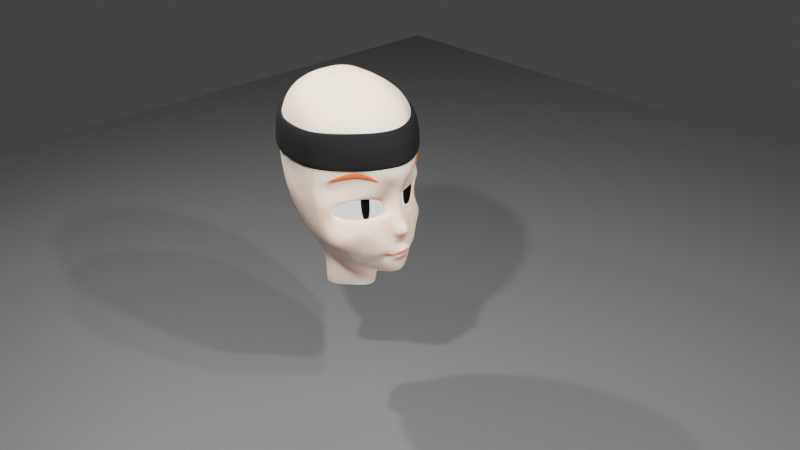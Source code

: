 # Source: AnimeChick.blend  (saved by Blender 2.90.8; exported with 4.5.12 LTS)
import bpy
from mathutils import Matrix  # noqa: F401  (used for matrix-valued properties, if any)

bpy.ops.wm.read_factory_settings(use_empty=True)
scene = bpy.context.scene
scene.name = 'Scene'

# ---- collections
col_light = bpy.data.collections.new('Light'); scene.collection.children.link(col_light)
col_collection = bpy.data.collections.new('Collection'); scene.collection.children.link(col_collection)

# ---- materials (node trees are filled in below, after node groups)
mat_material_002 = bpy.data.materials.new('Material.002')
mat_material_002.use_transparent_shadow = False
mat_skin = bpy.data.materials.new('Skin')
mat_skin.use_transparent_shadow = False
mat_material_001 = bpy.data.materials.new('Material.001')
mat_material_001.use_transparent_shadow = False
mat_lips = bpy.data.materials.new('Lips')
mat_lips.use_transparent_shadow = False
mat_hair = bpy.data.materials.new('Hair')
mat_hair.use_transparent_shadow = False
mat_eye_color2 = bpy.data.materials.new('Eye_Color2')
mat_eye_color2.use_transparent_shadow = False
mat_bandana = bpy.data.materials.new('Bandana')
mat_bandana.use_transparent_shadow = False

# ---- node groups
ng_auto_smooth = bpy.data.node_groups.new('Auto Smooth', 'GeometryNodeTree')
_s = ng_auto_smooth.interface.new_socket(name='Geometry', in_out='OUTPUT', socket_type='NodeSocketGeometry')
_s = ng_auto_smooth.interface.new_socket(name='Geometry', in_out='INPUT', socket_type='NodeSocketGeometry')
_s = ng_auto_smooth.interface.new_socket(name='Angle', in_out='INPUT', socket_type='NodeSocketFloat')
_s.subtype = 'ANGLE'
_s.min_value = 0.0
_s.max_value = 3.142
ng_auto_smooth.is_modifier = True
_N = ng_auto_smooth.nodes; _L = ng_auto_smooth.links
n0 = _N.new('NodeGroupOutput'); n0.name = 'Group Output'; n0.location = (480, -100)
n1 = _N.new('NodeGroupInput'); n1.name = 'Group Input'; n1.location = (-420, -300)
n2 = _N.new('NodeGroupInput'); n2.name = 'Group Input.001'; n2.location = (-60, -100)
n3 = _N.new('GeometryNodeSetShadeSmooth'); n3.name = 'Set Shade Smooth'; n3.location = (120, -100)
n3.domain = 'EDGE'
n4 = _N.new('GeometryNodeSetShadeSmooth'); n4.name = 'Set Shade Smooth.001'; n4.location = (300, -100)
n5 = _N.new('GeometryNodeInputMeshEdgeAngle'); n5.name = 'Edge Angle'; n5.location = (-420, -220)
n6 = _N.new('GeometryNodeInputEdgeSmooth'); n6.name = 'Is Edge Smooth'; n6.location = (-60, -160)
n7 = _N.new('GeometryNodeInputShadeSmooth'); n7.name = 'Is Face Smooth'; n7.location = (-240, -340)
n8 = _N.new('FunctionNodeBooleanMath'); n8.name = 'Boolean Math'; n8.location = (-60, -220)
n9 = _N.new('FunctionNodeCompare'); n9.name = 'Compare'; n9.location = (-240, -180)
n9.operation = 'LESS_EQUAL'
_L.new(n5.outputs[0], n9.inputs[0])
_L.new(n4.outputs[0], n0.inputs[0])
_L.new(n1.outputs[1], n9.inputs[1])
_L.new(n9.outputs[0], n8.inputs[0])
_L.new(n7.outputs[0], n8.inputs[1])
_L.new(n2.outputs[0], n3.inputs[0])
_L.new(n6.outputs[0], n3.inputs[1])
_L.new(n3.outputs[0], n4.inputs[0])
_L.new(n8.outputs[0], n3.inputs[2])
n0.is_active_output = True

# ---- material node trees
mat_material_002.use_nodes = True; mat_material_002.node_tree.nodes.clear()
_N = mat_material_002.node_tree.nodes; _L = mat_material_002.node_tree.links
n0 = _N.new('ShaderNodeBsdfPrincipled'); n0.name = 'Principled BSDF'; n0.location = (10, 300)
n0.distribution = 'GGX'
n0.subsurface_method = 'BURLEY'
n0.inputs[0].default_value = (0.1193, 0.1193, 0.1193, 1.0)
n0.inputs[2].default_value = 0.5097
n0.inputs[3].default_value = 1.45
n0.inputs[27].default_value = (0.0, 0.0, 0.0, 1.0)
n0.inputs[28].default_value = 1.0
n1 = _N.new('ShaderNodeOutputMaterial'); n1.name = 'Material Output'; n1.location = (300, 300)
_L.new(n0.outputs[0], n1.inputs[0])
n1.is_active_output = True
mat_skin.use_nodes = True; mat_skin.node_tree.nodes.clear()
_N = mat_skin.node_tree.nodes; _L = mat_skin.node_tree.links
n0 = _N.new('ShaderNodeOutputMaterial'); n0.name = 'Material Output'; n0.location = (952, 314)
n1 = _N.new('ShaderNodeBsdfPrincipled'); n1.name = 'Principled BSDF'; n1.location = (476, 306)
n1.distribution = 'GGX'
n1.subsurface_method = 'BURLEY'
n1.inputs[0].default_value = (0.8, 0.6135, 0.5112, 1.0)
n1.inputs[2].default_value = 0.7636
n1.inputs[3].default_value = 1.45
n1.inputs[8].default_value = 1.0
n1.inputs[10].default_value = 0.2008
n1.inputs[27].default_value = (0.0, 0.0, 0.0, 1.0)
n1.inputs[28].default_value = 1.0
n2 = _N.new('ShaderNodeEmission'); n2.name = 'Emission Viewer'; n2.location = (660, 354)
n2.label = 'Viewer'
n2.hide = True
n3 = _N.new('ShaderNodeMix'); n3.name = 'Mix'; n3.location = (188, 182)
n3.data_type = 'RGBA'
n3.blend_type = 'SOFT_LIGHT'
n3.inputs[6].default_value = (0.0, 0.0, 0.0, 1.0)
n3.inputs[7].default_value = (0.0, 0.0, 0.0, 1.0)
n4 = _N.new('ShaderNodeValToRGB'); n4.name = 'ColorRamp'; n4.location = (-452, 388)
n4.color_ramp.interpolation = 'CONSTANT'
while len(n4.color_ramp.elements) > 1: n4.color_ramp.elements.remove(n4.color_ramp.elements[-1])
n4.color_ramp.elements[0].position = 0.4955; n4.color_ramp.elements[0].color = (1.0, 1.0, 1.0, 1.0)
_e = n4.color_ramp.elements.new(0.5); _e.color = (0.0, 0.0, 0.0, 1.0)
n5 = _N.new('ShaderNodeRGB'); n5.name = 'RGB'; n5.location = (-281, 148)
n5.outputs[0].default_value = (0.7991, 0.6445, 0.5333, 1.0)
n6 = _N.new('ShaderNodeValToRGB'); n6.name = 'ColorRamp.001'; n6.location = (-132, 403)
n6.color_ramp.interpolation = 'CONSTANT'
while len(n6.color_ramp.elements) > 1: n6.color_ramp.elements.remove(n6.color_ramp.elements[-1])
n6.color_ramp.elements[0].position = 0.5; n6.color_ramp.elements[0].color = (0.0, 0.0, 0.0, 1.0)
_e = n6.color_ramp.elements.new(0.5455); _e.color = (0.7991, 0.6445, 0.5333, 1.0)
n7 = _N.new('ShaderNodeFresnel'); n7.name = 'Fresnel'; n7.location = (-655, 328)
n7.inputs[0].default_value = 1.02
n8 = _N.new('ShaderNodeNewGeometry'); n8.name = 'Geometry'; n8.location = (-884, 369)
_L.new(n1.outputs[0], n0.inputs[0])
_L.new(n4.outputs[0], n6.inputs[0])
_L.new(n7.outputs[0], n4.inputs[0])
n0.is_active_output = True
mat_material_001.use_nodes = True; mat_material_001.node_tree.nodes.clear()
_N = mat_material_001.node_tree.nodes; _L = mat_material_001.node_tree.links
n0 = _N.new('ShaderNodeOutputMaterial'); n0.name = 'Material Output'; n0.location = (300, 300)
n1 = _N.new('ShaderNodeEmission'); n1.name = 'Emission'; n1.location = (-118, 295)
_L.new(n1.outputs[0], n0.inputs[0])
n0.is_active_output = True
mat_lips.use_nodes = True; mat_lips.node_tree.nodes.clear()
_N = mat_lips.node_tree.nodes; _L = mat_lips.node_tree.links
n0 = _N.new('ShaderNodeOutputMaterial'); n0.name = 'Material Output'; n0.location = (952, 314)
n1 = _N.new('ShaderNodeBsdfPrincipled'); n1.name = 'Principled BSDF'; n1.location = (476, 306)
n1.distribution = 'GGX'
n1.subsurface_method = 'BURLEY'
n1.inputs[2].default_value = 0.7636
n1.inputs[3].default_value = 1.45
n1.inputs[8].default_value = 1.0
n1.inputs[10].default_value = 0.2008
n1.inputs[27].default_value = (0.0, 0.0, 0.0, 1.0)
n1.inputs[28].default_value = 1.0
n2 = _N.new('ShaderNodeEmission'); n2.name = 'Emission Viewer'; n2.location = (660, 354)
n2.label = 'Viewer'
n2.hide = True
n3 = _N.new('ShaderNodeMix'); n3.name = 'Mix'; n3.location = (188, 182)
n3.data_type = 'RGBA'
n3.blend_type = 'SOFT_LIGHT'
n3.inputs[6].default_value = (0.0, 0.0, 0.0, 1.0)
n3.inputs[7].default_value = (0.0, 0.0, 0.0, 1.0)
n4 = _N.new('ShaderNodeValToRGB'); n4.name = 'ColorRamp'; n4.location = (-452, 388)
n4.color_ramp.interpolation = 'CONSTANT'
while len(n4.color_ramp.elements) > 1: n4.color_ramp.elements.remove(n4.color_ramp.elements[-1])
n4.color_ramp.elements[0].position = 0.4955; n4.color_ramp.elements[0].color = (1.0, 1.0, 1.0, 1.0)
_e = n4.color_ramp.elements.new(0.5); _e.color = (0.0, 0.0, 0.0, 1.0)
n5 = _N.new('ShaderNodeRGB'); n5.name = 'RGB'; n5.location = (-281, 148)
n5.outputs[0].default_value = (0.7991, 0.6445, 0.5333, 1.0)
n6 = _N.new('ShaderNodeValToRGB'); n6.name = 'ColorRamp.001'; n6.location = (-132, 403)
n6.color_ramp.interpolation = 'CONSTANT'
while len(n6.color_ramp.elements) > 1: n6.color_ramp.elements.remove(n6.color_ramp.elements[-1])
n6.color_ramp.elements[0].position = 0.5; n6.color_ramp.elements[0].color = (0.0, 0.0, 0.0, 1.0)
_e = n6.color_ramp.elements.new(0.5455); _e.color = (0.7579, 0.2906, 0.2728, 1.0)
n7 = _N.new('ShaderNodeFresnel'); n7.name = 'Fresnel'; n7.location = (-655, 328)
n7.inputs[0].default_value = 1.02
n8 = _N.new('ShaderNodeNewGeometry'); n8.name = 'Geometry'; n8.location = (-884, 369)
n9 = _N.new('ShaderNodeMix'); n9.name = 'Mix.001'; n9.location = (306, 186)
n9.data_type = 'RGBA'
n9.inputs[0].default_value = 0.2008
n9.inputs[7].default_value = (0.8, 0.4779, 0.428, 1.0)
_L.new(n7.outputs[0], n4.inputs[0])
_L.new(n1.outputs[0], n0.inputs[0])
_L.new(n4.outputs[0], n6.inputs[0])
_L.new(n6.outputs[0], n9.inputs[6])
_L.new(n9.outputs[2], n1.inputs[0])
n0.is_active_output = True
mat_hair.use_nodes = True; mat_hair.node_tree.nodes.clear()
_N = mat_hair.node_tree.nodes; _L = mat_hair.node_tree.links
n0 = _N.new('ShaderNodeBsdfPrincipled'); n0.name = 'Principled BSDF'; n0.location = (10, 300)
n0.distribution = 'GGX'
n0.subsurface_method = 'BURLEY'
n0.inputs[0].default_value = (0.8, 0.08757, 0.02618, 1.0)
n0.inputs[2].default_value = 0.8575
n0.inputs[3].default_value = 1.45
n0.inputs[13].default_value = 0.3454
n0.inputs[27].default_value = (0.0, 0.0, 0.0, 1.0)
n0.inputs[28].default_value = 1.0
n1 = _N.new('ShaderNodeOutputMaterial'); n1.name = 'Material Output'; n1.location = (300, 300)
_L.new(n0.outputs[0], n1.inputs[0])
n1.is_active_output = True
mat_eye_color2.use_nodes = True; mat_eye_color2.node_tree.nodes.clear()
_N = mat_eye_color2.node_tree.nodes; _L = mat_eye_color2.node_tree.links
n0 = _N.new('ShaderNodeOutputMaterial'); n0.name = 'Material Output'; n0.location = (300, 300)
n1 = _N.new('ShaderNodeBsdfDiffuse'); n1.name = 'Diffuse BSDF'; n1.location = (10, 300)
n1.inputs[0].default_value = (0.004242, 0.004242, 0.004242, 1.0)
n1.inputs[1].default_value = 0.5
_L.new(n1.outputs[0], n0.inputs[0])
n0.is_active_output = True
mat_bandana.use_nodes = True; mat_bandana.node_tree.nodes.clear()
_N = mat_bandana.node_tree.nodes; _L = mat_bandana.node_tree.links
n0 = _N.new('ShaderNodeBsdfPrincipled'); n0.name = 'Principled BSDF'; n0.location = (10, 300)
n0.distribution = 'GGX'
n0.subsurface_method = 'BURLEY'
n0.inputs[0].default_value = (0.009018, 0.009018, 0.009018, 1.0)
n0.inputs[2].default_value = 0.9541
n0.inputs[3].default_value = 1.45
n0.inputs[13].default_value = 0.1329
n0.inputs[27].default_value = (0.0, 0.0, 0.0, 1.0)
n0.inputs[28].default_value = 1.0
n1 = _N.new('ShaderNodeOutputMaterial'); n1.name = 'Material Output'; n1.location = (300, 300)
_L.new(n0.outputs[0], n1.inputs[0])
n1.is_active_output = True

# ---- world
world_world = bpy.data.worlds.new('World'); scene.world = world_world
world_world.use_nodes = True; world_world.node_tree.nodes.clear()
_N = world_world.node_tree.nodes; _L = world_world.node_tree.links
n0 = _N.new('ShaderNodeOutputWorld'); n0.name = 'World Output'; n0.location = (300, 300)
n1 = _N.new('ShaderNodeBackground'); n1.name = 'Background'; n1.location = (10, 300)
n1.inputs[0].default_value = (0.04696, 0.04696, 0.04696, 1.0)
_L.new(n1.outputs[0], n0.inputs[0])
n0.is_active_output = True
world_world.color = (0.05088, 0.05088, 0.05088)
world_world.use_sun_shadow = False
world_world.sun_shadow_jitter_overblur = 0.0

# ---- cameras
cam_camera = bpy.data.cameras.new('Camera')
cam_camera.clip_end = 100.0
cam_camera.ortho_scale = 7.314

# ---- lights
light_light = bpy.data.lights.new('Light', 'POINT')
light_light.transmission_factor = 0.0
light_light.energy = 1000.0
light_light.shadow_soft_size = 0.1
light_light.shadow_maximum_resolution = 0.006
light_light.use_absolute_resolution = True
light_trilamp_back = bpy.data.lights.new('TriLamp-Back', 'AREA')
light_trilamp_back.transmission_factor = 0.0
light_trilamp_back.energy = 392.7
light_trilamp_back.shadow_soft_size = 0.25
light_trilamp_back.shadow_maximum_resolution = 0.006
light_trilamp_back.use_absolute_resolution = True
light_trilamp_fill = bpy.data.lights.new('TriLamp-Fill', 'AREA')
light_trilamp_fill.transmission_factor = 0.0
light_trilamp_fill.energy = 392.7
light_trilamp_fill.shadow_soft_size = 0.25
light_trilamp_fill.shadow_maximum_resolution = 0.006
light_trilamp_fill.use_absolute_resolution = True
light_trilamp_key = bpy.data.lights.new('TriLamp-Key', 'AREA')
light_trilamp_key.transmission_factor = 0.0
light_trilamp_key.energy = 589.0
light_trilamp_key.shadow_soft_size = 0.25
light_trilamp_key.shadow_maximum_resolution = 0.006
light_trilamp_key.use_absolute_resolution = True
light_point = bpy.data.lights.new('Point', 'POINT')
light_point.transmission_factor = 0.0
light_point.energy = 8.1
light_point.shadow_soft_size = 0.39
light_point.shadow_maximum_resolution = 0.006
light_point.use_absolute_resolution = True

# ---- meshes
me_plane = bpy.data.meshes.new('Plane')
me_plane.from_pydata([(-1.0, -1.0, 0.0), (1.0, -1.0, 0.0), (-1.0, 1.0, 0.0), (1.0, 1.0, 0.0)], [], [(0, 1, 3, 2)])
_uv = me_plane.uv_layers.new(name='UVMap')
_uv.uv.foreach_set('vector', [0.0, 0.0, 1.0, 0.0, 1.0, 1.0, 0.0, 1.0])
me_plane.materials.append(mat_material_002)
me_plane.use_remesh_fix_poles = True
me_plane.use_remesh_preserve_attributes = False
me_plane.use_mirror_vertex_groups = False
me_plane.update()
me_vert = bpy.data.meshes.new('Vert')
me_vert.from_pydata([(0.05729, 0.0, -0.3959), (-0.1879, 0.0, -0.6502), (-0.3326, -0.3165, -0.5214), (-0.3133, -0.4475, -0.4175), (-0.4209, -0.6413, -0.1236), (-0.4919, -0.7018, 0.2175), (-0.5274, -0.6884, 0.7817), (-0.4979, -0.7199, 0.3509), (-0.2714, -0.4419, 0.02293), (-0.03721, -0.1654, 0.05785), (-0.1879, -0.1132, -0.6531), (-0.09349, -0.3196, -0.3261), (-0.02609, -0.1345, -0.3751), (-0.006355, -0.07184, 0.09026), (-0.1262, -0.08825, 0.1909), (-0.1126, -0.345, 0.2718), (-0.3593, -0.6002, 0.1761), (-0.3618, -0.5562, 0.09715), (-0.4919, -0.6747, 0.03122), (0.02666, 0.0, 0.06891), (2.11e-16, 0.0, 0.2504), (-0.02527, -0.1355, -0.3742), (0.006617, 0.0, -0.2442), (-0.02675, -0.1316, -0.377), (-0.1415, -0.3983, -0.1357), (-0.01267, -0.08672, -0.1636), (0.1644, 0.0, -0.08464), (-0.4876, -0.7228, 0.4918), (0.05872, 0.0, 0.481), (-0.08058, -0.2938, 0.5071), (-0.2473, -0.5052, 0.4957), (0.04483, -0.1469, 0.494), (-0.1869, -0.4713, 0.2442), (0.01627, 0.0, 0.7298), (-0.04955, -0.2938, 0.7559), (-0.2476, -0.5052, 0.7445), (-0.009556, -0.1469, 0.7428), (-0.09233, 0.0, 0.9564), (-0.1594, -0.2938, 0.9564), (-0.3574, -0.5052, 0.9564), (-0.09233, -0.1774, 0.9564), (-0.4843, -0.6467, 0.9274), (0.0522, 0.0, -0.009436), (0.08218, 0.0, -0.1754), (-0.2191, 0.0, 1.193), (-0.5664, 0.0, 1.346), (-1.07, 0.0, 1.361), (-1.474, 0.0, 1.148), (-1.652, 0.0, 0.7), (-1.572, 0.0, 0.291), (-1.445, 0.0, 0.04542), (-1.015, 0.0, -0.4849), (-0.2211, -0.3155, -0.5175), (-0.3292, -0.3728, -0.4817), (0.04706, -0.07816, -0.3887), (0.02666, -0.1255, -0.269), (-0.2027, -0.2473, -0.5643), (-0.3011, -0.6202, -0.2283), (0.00981, -0.1128, -0.4335), (-0.08401, -0.1295, -0.5936), (0.03326, 0.0, -0.6206), (-0.03987, -0.1424, -0.3981), (-0.007499, -0.2331, -0.1512), (0.01249, -0.2033, -0.2783), (-0.02555, -0.2047, -0.3496), (-0.1337, -0.3185, 0.03688), (-0.02536, -0.2045, -0.3504), (0.00981, 0.0, -0.4453), (-0.02527, -0.2027, -0.3489), (0.05317, 0.0, -0.3278), (0.01676, -0.1349, -0.348), (-0.02452, -0.1365, -0.3733), (0.07518, 0.0, -0.3597), (0.03252, -0.1293, -0.3692), (0.05094, -0.05309, -0.04293), (0.06075, -0.05571, -0.3212), (0.0177, -0.03137, -0.2579), (0.04977, -0.04584, -0.1714), (-0.09233, -0.07876, 0.9564), (-0.001322, -0.03222, 0.07054), (0.04095, -0.0629, -0.3654), (0.1102, -0.05202, -0.1146), (-0.02189, -0.04151, 0.2497), (0.008711, -0.07807, 0.7367), (0.05872, -0.07301, 0.4875), (0.01523, 0.0, -0.2862), (-0.04965, -0.2001, -0.454), (-0.02933, -0.2136, -0.3512), (-0.0001923, -0.1212, -0.5457), (0.03621, -0.1383, -0.3095), (0.03437, 0.0, -0.5651), (-0.02206, -0.2145, -0.346), (-0.02234, -0.2081, -0.3433), (0.03436, -0.04911, -0.296), (0.03425, -0.1341, -0.3596), (0.0656, 0.0, -0.3398), (0.05299, -0.07637, -0.4124), (-0.02652, -0.1387, -0.3843), (-0.03795, -0.1592, -0.3603), (-0.037, -0.1593, -0.3615), (-0.03909, -0.1586, -0.3598), (0.05112, 0.0, -0.4302), (0.0629, -0.05857, -0.3335), (-0.4876, -0.7268, 0.4176), (0.02936, 0.0, 0.3657), (-0.03643, -0.1068, 0.3712), (-0.05964, -0.3198, 0.4538), (-0.3295, -0.4927, 0.3953), (-0.002363, -0.05257, 0.3685), (-0.5274, -0.7161, 0.6178), (0.02341, -0.1469, 0.6184), (0.04829, 0.0, 0.6054), (-0.2681, -0.5052, 0.6201), (-0.04955, -0.2938, 0.6315), (0.03142, -0.07554, 0.6121), (-0.00324, -0.05637, 0.08149), (-0.3691, -0.5556, -0.08293), (-0.4201, -0.6226, 0.05187), (-0.01513, -0.1426, 0.02044), (-0.06141, -0.298, -0.07338), (-0.01041, -0.09034, 0.0181), (-0.162, -0.4432, -0.08907), (-0.06877, -0.06343, 0.237), (-0.4161, -0.6032, 0.3323), (-0.4255, -0.6691, 0.206), (-0.08589, -0.2184, 0.243), (-0.2724, -0.5497, 0.2143), (-0.02087, -0.1085, 0.0715), (-0.362, -0.6353, -0.163), (-0.3754, -0.5021, 0.05685), (-0.3168, -0.4474, 0.02508), (-0.1118, -0.2144, 0.06118), (-0.1103, -0.1177, 0.09467), (-0.1418, -0.1347, 0.1987), (-0.1791, -0.3473, 0.2823), (-0.4188, -0.611, 0.1834), (-0.4206, -0.5656, 0.1018), (-0.3311, -0.4778, 0.2538), (-0.1867, -0.3199, 0.0395), (-0.1363, -0.2692, 0.2525), (-0.4165, -0.5589, 0.2228), (-0.1116, -0.1556, 0.07529), (-0.4018, -0.5097, 0.06014), (0.05975, -0.1132, -0.1474), (0.0467, 0.0, -0.3763), (-0.01679, -0.09955, -0.3753), (-0.01664, -0.09978, -0.3752), (-0.01681, -0.09892, -0.3754), (0.001567, -0.08615, -0.3759), (-0.0165, -0.09998, -0.3752), (0.0005738, 0.0, -0.3737), (-0.0005891, -0.09865, -0.3749), (-4.372e-05, -0.08242, -0.374), (-0.0348, 0.0, -0.3763), (-0.05532, -0.1122, -0.3753), (-0.05484, -0.1138, -0.3752), (-0.05222, -0.103, -0.3756), (-0.04309, -0.07088, -0.376), (-0.04986, -0.1122, -0.375), (-0.03714, 0.0, -0.3735), (-0.03967, -0.1018, -0.3746), (-0.03997, -0.06821, -0.3739), (-0.06928, 0.0, -0.3775), (-0.05082, -0.142, -0.3746), (-0.04724, -0.1519, -0.3732), (-0.06249, -0.108, -0.3766), (-0.06903, -0.05726, -0.3772), (-0.04961, -0.1409, -0.3733), (-0.07006, 0.0, -0.3722), (-0.0596, -0.1058, -0.3736), (-0.06819, -0.05514, -0.3725), (-0.1284, 0.0, -0.4393), (-0.1094, -0.1631, -0.4004), (-0.1027, -0.1773, -0.3815), (-0.1224, -0.1175, -0.4188), (-0.1247, -0.0565, -0.4342), (-0.1033, -0.1616, -0.3596), (-0.1284, 0.0, -0.2984), (-0.118, -0.1148, -0.3333), (-0.1247, -0.05401, -0.31), (-0.2312, 0.0, -0.4349), (-0.2264, -0.1608, -0.4), (-0.2264, -0.175, -0.3812), (-0.2264, -0.1158, -0.4178), (-0.2264, -0.06016, -0.4318), (-0.2264, -0.1592, -0.3269), (-0.2312, 0.0, -0.2744), (-0.2264, -0.1132, -0.3018), (-0.2264, -0.05801, -0.2806), (-0.3252, 0.0, -0.4107), (-0.316, -0.1445, -0.3934), (-0.3329, -0.1435, -0.3785), (-0.3329, -0.111, -0.3986), (-0.3351, -0.05512, -0.4067), (-0.316, -0.1434, -0.3368), (-0.3252, 0.0, -0.3071), (-0.3329, -0.1095, -0.3254), (-0.3351, -0.05386, -0.3132), (-0.3741, -0.1075, -0.3763), (-0.3762, 0.0, -0.3732), (-0.3788, -0.06212, -0.374), (-0.3136, -0.4612, -0.04216), (-0.1189, -0.1899, 0.01937), (-0.1175, -0.07726, 0.06467), (-0.1475, -0.09702, 0.2329), (-0.1829, -0.3446, 0.3764), (-0.4172, -0.6438, 0.208), (-0.4121, -0.5988, 0.08111), (-0.3293, -0.4966, 0.3203), (-0.1901, -0.3127, -0.009105), (-0.1422, -0.2536, 0.3156), (-0.4104, -0.5909, 0.2733), (-0.1188, -0.1214, 0.03582), (-0.3942, -0.5337, 0.01787), (-0.4078, -0.4202, -0.006023), (-0.295, -0.263, 0.04029), (-0.2942, -0.1978, 0.08352), (-0.3116, -0.2092, 0.2177), (-0.3321, -0.3527, 0.3257), (-0.4639, -0.5306, 0.198), (-0.4649, -0.5, 0.09333), (-0.4169, -0.4407, 0.2889), (-0.3362, -0.3342, 0.01232), (-0.3085, -0.3, 0.2872), (-0.4639, -0.4954, 0.2489), (-0.295, -0.2234, 0.0585), (-0.4545, -0.4622, 0.03933), (-0.3908, -0.3873, 0.07445), (-0.3485, -0.3225, 0.1096), (-0.3262, -0.27, 0.1511), (-0.4189, -0.4309, 0.1359), (-0.3805, -0.3718, 0.174), (-0.3443, -0.3255, 0.2173), (-0.4379, -0.4665, 0.2037), (-0.3994, -0.4098, 0.2308), (-0.3605, -0.3624, 0.2583), (-0.2333, -0.1774, 1.193), (-0.5664, -0.1774, 1.346), (-1.07, -0.1774, 1.356), (-1.406, -0.1946, 1.134), (-1.6, -0.1956, 0.6909), (-1.526, -0.1966, 0.2963), (-1.405, -0.1938, 0.05297), (-0.9864, -0.1798, -0.4849), (-1.44, -0.09208, 0.04766), (-1.566, -0.09238, 0.294), (-1.645, -0.09208, 0.701), (-1.437, -0.09206, 1.145), (-1.07, -0.09062, 1.361), (-0.5664, -0.09062, 1.346), (-1.007, -0.1191, -0.4849), (-0.2191, -0.09062, 1.193), (-0.2605, -0.3125, 1.143), (-0.5664, -0.3125, 1.3), (-1.07, -0.3125, 1.318), (-1.342, -0.3202, 1.096), (-1.5, -0.3268, 0.6614), (-1.437, -0.329, 0.2982), (-1.327, -0.3269, 0.06875), (-0.9451, -0.2744, -0.4665), (-0.4138, -0.46, 1.095), (-0.5337, -0.508, 1.153), (-1.073, -0.4719, 1.181), (-1.233, -0.4467, 1.044), (-1.335, -0.4719, 0.6165), (-1.286, -0.4754, 0.2994), (-1.187, -0.4806, 0.09542), (-0.8532, -0.4037, -0.4187), (-0.7723, -0.6819, 0.2023), (-0.7886, -0.6645, 0.3171), (-1.037, -0.6141, 0.1506), (-1.092, -0.6033, 0.3107), (-1.642, 0.0, 0.5138), (-1.591, -0.1962, 0.5144), (-1.636, -0.09219, 0.518), (-1.494, -0.328, 0.4996), (-1.331, -0.473, 0.4772), (-0.7939, -0.6589, 0.4387), (-1.112, -0.5995, 0.4665), (-0.7939, -0.6589, 0.5469), (-1.112, -0.5995, 0.5592), (-1.553, 0.0, 1.013), (-1.617, 0.0, 0.8643), (-1.504, -0.1955, 1.001), (-1.565, -0.1955, 0.8512), (-1.608, -0.09208, 0.8646), (-1.541, -0.09209, 1.014), (-1.421, -0.3254, 0.9611), (-1.471, -0.3265, 0.8128), (-1.284, -0.4672, 0.9057), (-1.316, -0.4712, 0.7572), (-0.7939, -0.6589, 0.6788), (-1.112, -0.5995, 0.691), (-0.7939, -0.6589, 0.8427), (-1.112, -0.5995, 0.855), (-0.7939, -0.6042, 1.003), (-1.077, -0.5471, 1.017), (-0.8183, 0.0, 1.354), (-0.8183, -0.1774, 1.354), (-0.8183, -0.09062, 1.354), (-0.8183, -0.3125, 1.309), (-0.8065, -0.5003, 1.168), (-1.274, 0.0, 1.257), (-1.254, -0.1914, 1.247), (-1.268, -0.09184, 1.257), (-1.223, -0.3127, 1.208), (-1.182, -0.4187, 1.146), (-0.9748, 0.0, -0.8516), (-0.9278, -0.1444, -0.8516), (-0.9599, -0.08007, -0.8516), (-0.9155, -0.2018, -0.8516), (-0.8676, -0.2656, -0.8516), (-1.279, 0.0, -0.2116), (-1.258, -0.1774, -0.2116), (-1.279, -0.09062, -0.2116), (-1.198, -0.3125, -0.185), (-1.031, -0.4975, -0.1431), (-0.5942, -0.3138, -0.4992), (-0.4029, 0.0, -0.8516), (-0.3166, 0.0, -0.6825), (-0.6938, -0.651, -0.02158), (-0.8856, -0.5782, -0.08022), (-0.5823, -0.6022, -0.1714), (-0.7908, -0.4927, -0.3111), (-0.7109, -0.4397, -0.4152), (-0.5589, -0.5767, -0.238), (-0.6866, -0.4051, -0.4501), (-0.7442, -0.4596, -0.3652), (-0.9397, -0.09065, -0.6894), (-0.9496, 0.0, -0.6932), (-0.9014, -0.2215, -0.6859), (-0.9134, -0.1591, -0.688), (-0.8775, -0.2705, -0.686), (-1.004, 0.0, -0.9284), (-0.9882, -0.07826, -0.9284), (-0.9542, -0.1389, -0.9284), (-0.9046, -0.1953, -0.9284), (-0.8606, -0.2627, -0.9284), (-0.7909, -0.318, -0.8516), (-0.7945, -0.3111, -0.9284), (-0.6887, -0.3009, -0.8516), (-0.6925, -0.295, -0.9284), (-0.5503, -0.1773, -0.8516), (-0.5618, -0.1749, -0.9284), (-0.4423, -0.08834, -0.8516), (-0.4609, -0.09075, -0.9284), (-0.4219, 0.0, -0.9284), (-0.3558, -0.1036, -0.6681), (-0.9706, -0.1019, -0.5738), (-0.9367, -0.2487, -0.5622), (-0.8682, -0.3158, -0.5493), (-0.9795, 0.0, -0.5765), (-0.9466, -0.1734, -0.5715), (-0.7731, -0.2815, -0.6977), (-0.7417, -0.3156, -0.5586), (-0.6407, -0.2801, -0.5836), (-0.6665, -0.2557, -0.7171), (-0.4619, -0.2174, -0.6319), (-0.3856, 0.0, -0.781), (-0.4266, -0.0924, -0.7732), (-0.5197, -0.1843, -0.7476), (-1.097, 0.0, -0.4181), (-1.037, -0.2852, -0.3867), (-1.098, -0.1116, -0.4129), (-0.9042, -0.4306, -0.3397), (-1.086, -0.1791, -0.4058), (-1.007, -0.1169, -0.4964), (-0.9433, -0.2711, -0.4789), (-0.8553, -0.3923, -0.4357), (-0.2013, 0.0, -0.6567), (-0.2064, -0.112, -0.6573), (-1.015, 0.0, -0.4968), (-0.986, -0.179, -0.4961), (-0.6003, -0.3094, -0.5102), (-0.6937, -0.3935, -0.4642), (-0.3505, -0.3087, -0.5378)], [], [(25, 62, 63, 55), (18, 117, 124, 5), (14, 13, 115, 122), (10, 59, 56, 2), (1, 60, 59, 10), (53, 52, 11, 3), (96, 101, 0, 54), (9, 65, 119, 118), (3, 11, 24, 57), (105, 122, 82, 108), (106, 105, 31, 29), (111, 33, 83, 114), (113, 34, 35, 112), (110, 36, 34, 113), (109, 27, 30, 112), (33, 37, 78, 83), (34, 38, 39, 35), (36, 40, 38, 34), (6, 35, 39, 41), (107, 30, 27, 103), (13, 127, 120, 115), (55, 76, 77, 25), (94, 100, 71, 73), (99, 97, 23, 12), (2, 56, 52, 53), (89, 92, 68, 70), (88, 90, 67, 58), (86, 88, 58, 61), (91, 92, 63, 11), (87, 91, 11, 52), (98, 99, 12, 21), (86, 87, 52, 56), (100, 98, 21, 71), (95, 102, 80, 72), (89, 93, 76, 55), (97, 96, 54, 23), (62, 24, 11, 63), (26, 81, 77, 43), (25, 143, 120, 118), (114, 110, 31, 84), (102, 75, 70, 94), (108, 104, 28, 84), (78, 40, 36, 83), (77, 76, 22, 43), (93, 75, 69, 85), (74, 120, 143, 81), (74, 81, 26, 42), (79, 19, 20, 82), (74, 42, 19, 79), (76, 93, 85, 22), (70, 75, 93, 89), (61, 66, 87, 86), (66, 64, 91, 87), (64, 68, 92, 91), (56, 59, 88, 86), (59, 60, 90, 88), (55, 63, 92, 89), (80, 102, 94, 73), (61, 58, 96, 97), (69, 75, 102, 95), (68, 64, 98, 100), (64, 66, 99, 98), (66, 61, 97, 99), (70, 68, 100, 94), (58, 67, 101, 96), (82, 20, 104, 108), (30, 107, 106, 29), (125, 105, 106, 15), (31, 105, 108, 84), (83, 36, 110, 114), (6, 109, 112, 35), (31, 110, 113, 29), (29, 113, 112, 30), (28, 111, 114, 84), (123, 7, 5, 124), (117, 18, 4, 116), (119, 62, 25, 118), (127, 9, 118, 120), (115, 79, 82, 122), (120, 74, 79, 115), (107, 103, 7, 123), (117, 17, 16, 124), (121, 24, 62, 119), (122, 105, 125, 14), (16, 126, 123, 124), (32, 15, 106, 107), (32, 107, 123, 126), (128, 121, 116, 4), (121, 128, 57, 24), (8, 129, 116, 121), (17, 117, 116, 129), (65, 8, 121, 119), (13, 14, 133, 132), (129, 8, 130, 142), (125, 15, 134, 139), (32, 126, 140, 137), (15, 32, 137, 134), (126, 16, 135, 140), (9, 127, 141, 131), (16, 17, 136, 135), (65, 9, 131, 138), (17, 129, 142, 136), (8, 65, 138, 130), (14, 125, 139, 133), (127, 13, 132, 141), (77, 81, 143, 25), (80, 73, 151, 152), (54, 0, 144, 148), (23, 54, 148, 147), (12, 23, 147, 145), (21, 12, 145, 146), (73, 71, 149, 151), (72, 80, 152, 150), (71, 21, 146, 149), (149, 146, 155, 158), (150, 152, 161, 159), (146, 145, 154, 155), (147, 148, 157, 156), (145, 147, 156, 154), (151, 149, 158, 160), (152, 151, 160, 161), (148, 144, 153, 157), (155, 154, 163, 164), (156, 157, 166, 165), (154, 156, 165, 163), (160, 158, 167, 169), (161, 160, 169, 170), (157, 153, 162, 166), (158, 155, 164, 167), (159, 161, 170, 168), (163, 165, 174, 172), (169, 167, 176, 178), (170, 169, 178, 179), (166, 162, 171, 175), (167, 164, 173, 176), (168, 170, 179, 177), (164, 163, 172, 173), (165, 166, 175, 174), (179, 178, 187, 188), (175, 171, 180, 184), (176, 173, 182, 185), (177, 179, 188, 186), (173, 172, 181, 182), (174, 175, 184, 183), (172, 174, 183, 181), (178, 176, 185, 187), (186, 188, 197, 195), (182, 181, 190, 191), (183, 184, 193, 192), (181, 183, 192, 190), (187, 185, 194, 196), (188, 187, 196, 197), (184, 180, 189, 193), (185, 182, 191, 194), (195, 197, 200, 199), (193, 200, 198, 192), (199, 200, 193, 189), (198, 200, 197, 196), (196, 194, 191, 198), (192, 198, 191, 190), (130, 138, 209, 201), (138, 131, 202, 209), (133, 139, 210, 204), (141, 132, 203, 212), (137, 140, 211, 208), (132, 133, 204, 203), (136, 142, 213, 207), (139, 134, 205, 210), (142, 130, 201, 213), (140, 135, 206, 211), (135, 136, 207, 206), (134, 137, 208, 205), (131, 141, 212, 202), (209, 202, 215, 222), (204, 210, 223, 217), (212, 203, 216, 225), (208, 211, 224, 221), (203, 204, 217, 216), (207, 213, 226, 220), (210, 205, 218, 223), (213, 201, 214, 226), (211, 206, 219, 224), (206, 207, 220, 219), (205, 208, 221, 218), (202, 212, 225, 215), (201, 209, 222, 214), (219, 233, 224), (219, 220, 230, 233), (220, 226, 227, 230), (222, 227, 226, 214), (215, 228, 227, 222), (215, 225, 229, 228), (225, 216, 217, 229), (223, 232, 229, 217), (229, 232, 231, 228), (228, 231, 230, 227), (231, 234, 233, 230), (232, 235, 234, 231), (218, 235, 232, 223), (218, 221, 234, 235), (221, 224, 233, 234), (245, 244, 242, 241), (285, 246, 240, 284), (299, 248, 238, 298), (314, 363, 365, 313), (274, 245, 241, 273), (304, 247, 239, 303), (251, 249, 237, 236), (302, 47, 247, 304), (272, 49, 245, 274), (312, 361, 363, 314), (297, 46, 248, 299), (282, 48, 246, 285), (49, 50, 244, 245), (44, 251, 78, 37), (78, 251, 236, 40), (298, 238, 254, 300), (313, 365, 362, 315), (273, 241, 257, 275), (303, 239, 255, 305), (44, 45, 249, 251), (241, 242, 258, 257), (284, 240, 256, 288), (40, 236, 252, 38), (305, 255, 263, 306), (236, 237, 253, 252), (257, 258, 266, 265), (288, 256, 264, 290), (300, 254, 262, 301), (315, 362, 364, 316), (38, 252, 260, 39), (275, 257, 265, 276), (5, 7, 269, 268), (268, 269, 271, 270), (270, 271, 265, 266), (256, 275, 276, 264), (240, 273, 275, 256), (48, 272, 274, 246), (246, 274, 273, 240), (265, 271, 278, 276), (271, 269, 277, 278), (269, 7, 103, 277), (277, 103, 27, 279), (276, 278, 280, 264), (278, 277, 279, 280), (255, 287, 289, 263), (287, 288, 290, 289), (239, 283, 287, 255), (283, 284, 288, 287), (47, 281, 286, 247), (281, 282, 285, 286), (247, 286, 283, 239), (286, 285, 284, 283), (264, 280, 292, 290), (279, 27, 109, 291), (280, 279, 291, 292), (291, 109, 6, 293), (290, 292, 294, 289), (292, 291, 293, 294), (293, 6, 41, 295), (289, 294, 296, 263), (294, 293, 295, 296), (253, 300, 301, 261), (237, 298, 300, 253), (45, 297, 299, 249), (249, 299, 298, 237), (254, 305, 306, 262), (238, 303, 305, 254), (46, 302, 304, 248), (248, 304, 303, 238), (295, 41, 261, 301), (41, 39, 260, 261), (262, 306, 263, 296), (301, 262, 296, 295), (252, 253, 261, 260), (328, 329, 307, 309), (330, 331, 308, 310), (331, 328, 309, 308), (332, 330, 310, 311), (258, 315, 316, 266), (242, 313, 315, 258), (50, 312, 314, 244), (244, 314, 313, 242), (270, 266, 316, 321), (268, 270, 321, 320), (5, 268, 320, 18), (267, 327, 323, 364), (321, 323, 322, 320), (4, 18, 320, 322), (364, 362, 259, 267), (128, 4, 322, 325), (3, 57, 128, 325), (366, 371, 351, 348), (53, 3, 324, 326), (317, 2, 53, 326), (350, 349, 330, 332), (327, 324, 3, 325), (323, 327, 325, 322), (352, 348, 328, 331), (349, 352, 331, 330), (348, 351, 329, 328), (345, 344, 342, 343), (346, 318, 344, 345), (336, 310, 308, 335), (337, 311, 310, 336), (339, 338, 311, 337), (341, 340, 338, 339), (334, 309, 307, 333), (341, 343, 342, 340), (335, 308, 309, 334), (358, 359, 344, 318), (367, 372, 352, 349), (372, 366, 348, 352), (368, 367, 349, 350), (373, 374, 354, 355), (353, 356, 355, 354), (356, 353, 338, 340), (332, 353, 354, 350), (311, 338, 353, 332), (326, 324, 327, 267), (368, 374, 326, 267), (370, 347, 319, 369), (375, 357, 347, 370), (373, 355, 357, 375), (319, 347, 359, 358), (342, 344, 359, 360), (347, 357, 360, 359), (355, 356, 360, 357), (342, 360, 356, 340), (363, 361, 51, 250), (362, 365, 243, 259), (365, 363, 250, 243), (316, 364, 323, 321), (317, 373, 375, 2), (2, 375, 370, 10), (10, 370, 369, 1), (350, 354, 374, 368), (317, 326, 374, 373), (267, 259, 367, 368), (243, 250, 366, 372), (259, 243, 372, 367), (250, 51, 371, 366)])
me_vert.polygons.foreach_set('material_index', [0, 0, 0, 0, 0, 0, 2, 0, 0, 0, 0, 0, 0, 0, 0, 0, 0, 0, 0, 0, 0, 0, 2, 2, 0, 0, 0, 0, 0, 0, 2, 0, 2, 2, 0, 2, 0, 0, 0, 0, 0, 0, 0, 0, 0, 0, 0, 0, 0, 0, 0, 0, 0, 0, 0, 0, 0, 2, 0, 0, 0, 0, 0, 0, 0, 0, 0, 0, 0, 0, 0, 0, 0, 0, 0, 0, 0, 0, 0, 0, 0, 0, 0, 0, 0, 0, 0, 0, 0, 0, 0, 0, 0, 0, 0, 0, 0, 0, 0, 0, 0, 0, 0, 0, 0, 0, 2, 2, 2, 2, 2, 2, 2, 2, 2, 2, 2, 2, 2, 2, 2, 2, 2, 2, 2, 2, 2, 2, 2, 2, 2, 2, 2, 2, 2, 2, 2, 2, 2, 2, 2, 2, 2, 2, 2, 2, 2, 2, 2, 2, 2, 2, 2, 2, 2, 2, 2, 2, 2, 2, 1, 1, 1, 1, 1, 1, 1, 1, 1, 1, 1, 1, 1, 1, 1, 1, 1, 1, 1, 1, 1, 1, 1, 1, 1, 1, 1, 1, 1, 1, 1, 1, 1, 1, 1, 1, 1, 1, 1, 1, 1, 0, 0, 0, 0, 0, 0, 0, 0, 0, 0, 0, 0, 0, 0, 0, 0, 0, 0, 0, 0, 0, 0, 0, 0, 0, 0, 0, 0, 0, 0, 0, 0, 0, 0, 0, 0, 0, 0, 0, 0, 0, 0, 0, 0, 0, 0, 0, 0, 0, 0, 0, 0, 0, 0, 0, 0, 0, 0, 0, 0, 0, 0, 0, 0, 0, 0, 0, 0, 0, 0, 0, 0, 0, 0, 0, 0, 0, 0, 0, 0, 0, 0, 0, 0, 0, 0, 0, 0, 0, 0, 0, 0, 0, 0, 0, 0, 0, 0, 0, 0, 0, 0, 0, 0, 0, 0, 0, 0, 0, 0, 0, 0, 0, 0, 0, 0, 0, 0, 0, 0, 0, 0, 0, 0, 0, 0, 0, 0, 0, 0, 0, 0, 0, 0, 0, 0, 0, 0, 0, 0, 0])
_uv = me_vert.uv_layers.new(name='UVMap')
_uv.uv.foreach_set('vector', [0.0, 0.0, 0.0, 0.0, 0.0, 0.0, 0.0, 0.0, 0.0, 0.0, 0.0, 0.0, 0.0, 0.0, 0.0, 0.0, 0.0, 0.0, 0.0, 0.0, 0.0, 0.0, 0.0, 0.0, 0.0, 0.0, 0.0, 0.0, 0.0, 0.0, 0.0, 0.0, 0.0, 0.0, 0.0, 0.0, 0.0, 0.0, 0.0, 0.0, 0.0, 0.0, 0.0, 0.0, 0.0, 0.0, 0.0, 0.0, 0.0, 0.0, 0.0, 0.0, 0.0, 0.0, 0.0, 0.0, 0.0, 0.0, 0.0, 0.0, 0.0, 0.0, 0.0, 0.0, 0.0, 0.0, 0.0, 0.0, 0.0, 0.0, 0.0, 0.0, 0.0, 0.0, 0.0, 0.0, 0.0, 0.0, 0.0, 0.0, 0.0, 0.0, 0.0, 0.0, 0.0, 0.0, 0.0, 0.0, 0.0, 0.0, 0.0, 0.0, 0.0, 0.0, 0.0, 0.0, 0.0, 0.0, 0.0, 0.0, 0.0, 0.0, 0.0, 0.0, 0.0, 0.0, 0.0, 0.0, 0.0, 0.0, 0.0, 0.0, 0.0, 0.0, 0.0, 0.0, 0.0, 0.0, 0.0, 0.0, 0.0, 0.0, 0.0, 0.0, 0.0, 0.0, 0.0, 0.0, 0.0, 0.0, 0.0, 0.0, 0.0, 0.0, 0.0, 0.0, 0.0, 0.0, 0.0, 0.0, 0.0, 0.0, 0.0, 0.0, 0.0, 0.0, 0.0, 0.0, 0.0, 0.0, 0.0, 0.0, 0.0, 0.0, 0.0, 0.0, 0.0, 0.0, 0.0, 0.0, 0.0, 0.0, 0.0, 0.0, 0.0, 0.0, 0.0, 0.0, 0.0, 0.0, 0.0, 0.0, 0.0, 0.0, 0.0, 0.0, 0.0, 0.0, 0.0, 0.0, 0.0, 0.0, 0.0, 0.0, 0.0, 0.0, 0.0, 0.0, 0.0, 0.0, 0.0, 0.0, 0.0, 0.0, 0.0, 0.0, 0.0, 0.0, 0.0, 0.0, 0.0, 0.0, 0.0, 0.0, 0.0, 0.0, 0.0, 0.0, 0.0, 0.0, 0.0, 0.0, 0.0, 0.0, 0.0, 0.0, 0.0, 0.0, 0.0, 0.0, 0.0, 0.0, 0.0, 0.0, 0.0, 0.0, 0.0, 0.0, 0.0, 0.0, 0.0, 0.0, 0.0, 0.0, 0.0, 0.0, 0.0, 0.0, 0.0, 0.0, 0.0, 0.0, 0.0, 0.0, 0.0, 0.0, 0.0, 0.0, 0.0, 0.0, 0.0, 0.0, 0.0, 0.0, 0.0, 0.0, 0.0, 0.0, 0.0, 0.0, 0.0, 0.0, 0.0, 0.0, 0.0, 0.0, 0.0, 0.0, 0.0, 0.0, 0.0, 0.0, 0.0, 0.0, 0.0, 0.0, 0.0, 0.0, 0.0, 0.0, 0.0, 0.0, 0.0, 0.0, 0.0, 0.0, 0.0, 0.0, 0.0, 0.0, 0.0, 0.0, 0.0, 0.0, 0.0, 0.0, 0.0, 0.0, 0.0, 0.0, 0.0, 0.0, 0.0, 0.0, 0.0, 0.0, 0.0, 0.0, 0.0, 0.0, 0.0, 0.0, 0.0, 0.0, 0.0, 0.0, 0.0, 0.0, 0.0, 0.0, 0.0, 0.0, 0.0, 0.0, 0.0, 0.0, 0.0, 0.0, 0.0, 0.0, 0.0, 0.0, 0.0, 0.0, 0.0, 0.0, 0.0, 0.0, 0.0, 0.0, 0.0, 0.0, 0.0, 0.0, 0.0, 0.0, 0.0, 0.0, 0.0, 0.0, 0.0, 0.0, 0.0, 0.0, 0.0, 0.0, 0.0, 0.0, 0.0, 0.0, 0.0, 0.0, 0.0, 0.0, 0.0, 0.0, 0.0, 0.0, 0.0, 0.0, 0.0, 0.0, 0.0, 0.0, 0.0, 0.0, 0.0, 0.0, 0.0, 0.0, 0.0, 0.0, 0.0, 0.0, 0.0, 0.0, 0.0, 0.0, 0.0, 0.0, 0.0, 0.0, 0.0, 0.0, 0.0, 0.0, 0.0, 0.0, 0.0, 0.0, 0.0, 0.0, 0.0, 0.0, 0.0, 0.0, 0.0, 0.0, 0.0, 0.0, 0.0, 0.0, 0.0, 0.0, 0.0, 0.0, 0.0, 0.0, 0.0, 0.0, 0.0, 0.0, 0.0, 0.0, 0.0, 0.0, 0.0, 0.0, 0.0, 0.0, 0.0, 0.0, 0.0, 0.0, 0.0, 0.0, 0.0, 0.0, 0.0, 0.0, 0.0, 0.0, 0.0, 0.0, 0.0, 0.0, 0.0, 0.0, 0.0, 0.0, 0.0, 0.0, 0.0, 0.0, 0.0, 0.0, 0.0, 0.0, 0.0, 0.0, 0.0, 0.0, 0.0, 0.0, 0.0, 0.0, 0.0, 0.0, 0.0, 0.0, 0.0, 0.0, 0.0, 0.0, 0.0, 0.0, 0.0, 0.0, 0.0, 0.0, 0.0, 0.0, 0.0, 0.0, 0.0, 0.0, 0.0, 0.0, 0.0, 0.0, 0.0, 0.0, 0.0, 0.0, 0.0, 0.0, 0.0, 0.0, 0.0, 0.0, 0.0, 0.0, 0.0, 0.0, 0.0, 0.0, 0.0, 0.0, 0.0, 0.0, 0.0, 0.0, 0.0, 0.0, 0.0, 0.0, 0.0, 0.0, 0.0, 0.0, 0.0, 0.0, 0.0, 0.0, 0.0, 0.0, 0.0, 0.0, 0.0, 0.0, 0.0, 0.0, 0.0, 0.0, 0.0, 0.0, 0.0, 0.0, 0.0, 0.0, 0.0, 0.0, 0.0, 0.0, 0.0, 0.0, 0.0, 0.0, 0.0, 0.0, 0.0, 0.0, 0.0, 0.0, 0.0, 0.0, 0.0, 0.0, 0.0, 0.0, 0.0, 0.0, 0.0, 0.0, 0.0, 0.0, 0.0, 0.0, 0.0, 0.0, 0.0, 0.0, 0.0, 0.0, 0.0, 0.0, 0.0, 0.0, 0.0, 0.0, 0.0, 0.0, 0.0, 0.0, 0.0, 0.0, 0.0, 0.0, 0.0, 0.0, 0.0, 0.0, 0.0, 0.0, 0.0, 0.0, 0.0, 0.0, 0.0, 0.0, 0.0, 0.0, 0.0, 0.0, 0.0, 0.0, 0.0, 0.0, 0.0, 0.0, 0.0, 0.0, 0.0, 0.0, 0.0, 0.0, 0.0, 0.0, 0.0, 0.0, 0.0, 0.0, 0.0, 0.0, 0.0, 0.0, 0.0, 0.0, 0.0, 0.0, 0.0, 0.0, 0.0, 0.0, 0.0, 0.0, 0.0, 0.0, 0.0, 0.0, 0.0, 0.0, 0.0, 0.0, 0.0, 0.0, 0.0, 0.0, 0.0, 0.0, 0.0, 0.0, 0.0, 0.0, 0.0, 0.0, 0.0, 0.0, 0.0, 0.0, 0.0, 0.0, 0.0, 0.0, 0.0, 0.0, 0.0, 0.0, 0.0, 0.0, 0.0, 0.0, 0.0, 0.0, 0.0, 0.0, 0.0, 0.0, 0.0, 0.0, 0.0, 0.0, 0.0, 0.0, 0.0, 0.0, 0.0, 0.0, 0.0, 0.0, 0.0, 0.0, 0.0, 0.0, 0.0, 0.0, 0.0, 0.0, 0.0, 0.0, 0.0, 0.0, 0.0, 0.0, 0.0, 0.0, 0.0, 0.0, 0.0, 0.0, 0.0, 0.0, 0.0, 0.0, 0.0, 0.0, 0.0, 0.0, 0.0, 0.0, 0.0, 0.0, 0.0, 0.0, 0.0, 0.0, 0.0, 0.0, 0.0, 0.0, 0.0, 0.0, 0.0, 0.0, 0.0, 0.0, 0.0, 0.0, 0.0, 0.0, 0.0, 0.0, 0.0, 0.0, 0.0, 0.0, 0.0, 0.0, 0.0, 0.0, 0.0, 0.0, 0.0, 0.0, 0.0, 0.0, 0.0, 0.0, 0.0, 0.0, 0.0, 0.0, 0.0, 0.0, 0.0, 0.0, 0.0, 0.0, 0.0, 0.0, 0.0, 0.0, 0.0, 0.0, 0.0, 0.0, 0.0, 0.0, 0.0, 0.0, 0.0, 0.0, 0.0, 0.0, 0.0, 0.0, 0.0, 0.0, 0.0, 0.0, 0.0, 0.0, 0.0, 0.0, 0.0, 0.0, 0.0, 0.0, 0.0, 0.0, 0.0, 0.0, 0.0, 0.0, 0.0, 0.0, 0.0, 0.0, 0.0, 0.0, 0.0, 0.0, 0.0, 0.0, 0.0, 0.0, 0.0, 0.0, 0.0, 0.0, 0.0, 0.0, 0.0, 0.0, 0.0, 0.0, 0.0, 0.0, 0.0, 0.0, 0.0, 0.0, 0.0, 0.0, 0.0, 0.0, 0.0, 0.0, 0.0, 0.0, 0.0, 0.0, 0.0, 0.0, 0.0, 0.0, 0.0, 0.0, 0.0, 0.0, 0.0, 0.0, 0.0, 0.0, 0.0, 0.0, 0.0, 0.0, 0.0, 0.0, 0.0, 0.0, 0.0, 0.0, 0.0, 0.0, 0.0, 0.0, 0.0, 0.0, 0.0, 0.0, 0.0, 0.0, 0.0, 0.0, 0.0, 0.0, 0.0, 0.0, 0.0, 0.0, 0.0, 0.0, 0.0, 0.0, 0.0, 0.0, 0.0, 0.0, 0.0, 0.0, 0.0, 0.0, 0.0, 0.0, 0.0, 0.0, 0.0, 0.0, 0.0, 0.0, 0.0, 0.0, 0.0, 0.0, 0.0, 0.0, 0.0, 0.0, 0.0, 0.0, 0.0, 0.0, 0.0, 0.0, 0.0, 0.0, 0.0, 0.0, 0.0, 0.0, 0.0, 0.0, 0.0, 0.0, 0.0, 0.0, 0.0, 0.0, 0.0, 0.0, 0.0, 0.0, 0.0, 0.0, 0.0, 0.0, 0.0, 0.0, 0.0, 0.0, 0.0, 0.0, 0.0, 0.0, 0.0, 0.0, 0.0, 0.0, 0.0, 0.0, 0.0, 0.0, 0.0, 0.0, 0.0, 0.0, 0.0, 0.0, 0.0, 0.0, 0.0, 0.0, 0.0, 0.0, 0.0, 0.0, 0.0, 0.0, 0.0, 0.0, 0.0, 0.0, 0.0, 0.0, 0.0, 0.0, 0.0, 0.0, 0.0, 0.0, 0.0, 0.0, 0.0, 0.0, 0.0, 0.0, 0.0, 0.0, 0.0, 0.0, 0.0, 0.0, 0.0, 0.0, 0.0, 0.0, 0.0, 0.0, 0.0, 0.0, 0.0, 0.0, 0.0, 0.0, 0.0, 0.0, 0.0, 0.0, 0.0, 0.0, 0.0, 0.0, 0.0, 0.0, 0.0, 0.0, 0.0, 0.0, 0.0, 0.0, 0.0, 0.0, 0.0, 0.0, 0.0, 0.0, 0.0, 0.0, 0.0, 0.0, 0.0, 0.0, 0.0, 0.0, 0.0, 0.0, 0.0, 0.0, 0.0, 0.0, 0.0, 0.0, 0.0, 0.0, 0.0, 0.0, 0.0, 0.0, 0.0, 0.0, 0.0, 0.0, 0.0, 0.0, 0.0, 0.0, 0.0, 0.0, 0.0, 0.0, 0.0, 0.0, 0.0, 0.0, 0.0, 0.0, 0.0, 0.0, 0.0, 0.0, 0.0, 0.0, 0.0, 0.0, 0.0, 0.0, 0.0, 0.0, 0.0, 0.0, 0.0, 0.0, 0.0, 0.0, 0.0, 0.0, 0.0, 0.0, 0.0, 0.0, 0.0, 0.0, 0.0, 0.0, 0.0, 0.0, 0.0, 0.0, 0.0, 0.0, 0.0, 0.0, 0.0, 0.0, 0.0, 0.0, 0.0, 0.0, 0.0, 0.0, 0.0, 0.0, 0.0, 0.0, 0.0, 0.0, 0.0, 0.0, 0.0, 0.0, 0.0, 0.0, 0.0, 0.0, 0.0, 0.0, 0.0, 0.0, 0.0, 0.0, 0.0, 0.0, 0.0, 0.0, 0.0, 0.0, 0.0, 0.0, 0.0, 0.0, 0.0, 0.0, 0.0, 0.0, 0.0, 0.0, 0.0, 0.0, 0.0, 0.0, 0.0, 0.0, 0.0, 0.0, 0.0, 0.0, 0.0, 0.0, 0.0, 0.0, 0.0, 0.0, 0.0, 0.0, 0.0, 0.0, 0.0, 0.0, 0.0, 0.0, 0.0, 0.0, 0.0, 0.0, 0.0, 0.0, 0.0, 0.0, 0.0, 0.0, 0.0, 0.0, 0.0, 0.0, 0.0, 0.0, 0.0, 0.0, 0.0, 0.0, 0.0, 0.0, 0.0, 0.0, 0.0, 0.0, 0.0, 0.0, 0.0, 0.0, 0.0, 0.0, 0.0, 0.0, 0.0, 0.0, 0.0, 0.0, 0.0, 0.0, 0.0, 0.0, 0.0, 0.0, 0.0, 0.0, 0.0, 0.0, 0.0, 0.0, 0.0, 0.0, 0.0, 0.0, 0.0, 0.0, 0.0, 0.0, 0.0, 0.0, 0.0, 0.0, 0.0, 0.0, 0.0, 0.0, 0.0, 0.0, 0.0, 0.0, 0.0, 0.0, 0.0, 0.0, 0.0, 0.0, 0.0, 0.0, 0.0, 0.0, 0.0, 0.0, 0.0, 0.0, 0.0, 0.0, 0.0, 0.0, 0.0, 0.0, 0.0, 0.0, 0.0, 0.0, 0.0, 0.0, 0.0, 0.0, 0.0, 0.0, 0.0, 0.0, 0.0, 0.0, 0.0, 0.0, 0.0, 0.0, 0.0, 0.0, 0.0, 0.0, 0.0, 0.0, 0.0, 0.0, 0.0, 0.0, 0.0, 0.0, 0.0, 0.0, 0.0, 0.0, 0.0, 0.0, 0.0, 0.0, 0.0, 0.0, 0.0, 0.0, 0.0, 0.0, 0.0, 0.0, 0.0, 0.0, 0.0, 0.0, 0.0, 0.0, 0.0, 0.0, 0.0, 0.0, 0.0, 0.0, 0.0, 0.0, 0.0, 0.0, 0.0, 0.0, 0.0, 0.0, 0.0, 0.0, 0.0, 0.0, 0.0, 0.0, 0.0, 0.0, 0.0, 0.0, 0.0, 0.0, 0.0, 0.0, 0.0, 0.0, 0.0, 0.0, 0.0, 0.0, 0.0, 0.0, 0.0, 0.0, 0.0, 0.0, 0.0, 0.0, 0.0, 0.0, 0.0, 0.0, 0.0, 0.0, 0.0, 0.0, 0.0, 0.0, 0.0, 0.0, 0.0, 0.0, 0.0, 0.0, 0.0, 0.0, 0.0, 0.0, 0.0, 0.0, 0.0, 0.0, 0.0, 0.0, 0.0, 0.0, 0.0, 0.0, 0.0, 0.0, 0.0, 0.0, 0.0, 0.0, 0.0, 0.0, 0.0, 0.0, 0.0, 0.0, 0.0, 0.0, 0.0, 0.0, 0.0, 0.0, 0.0, 0.0, 0.0, 0.0, 0.0, 0.0, 0.0, 0.0, 0.0, 0.0, 0.0, 0.0, 0.0, 0.0, 0.0, 0.0, 0.0, 0.0, 0.0, 0.0, 0.0, 0.0, 0.0, 0.0, 0.0, 0.0, 0.0, 0.0, 0.0, 0.0, 0.0, 0.0, 0.0, 0.0, 0.0, 0.0, 0.0, 0.0, 0.0, 0.0, 0.0, 0.0, 0.0, 0.0, 0.0, 0.0, 0.0, 0.0, 0.0, 0.0, 0.0, 0.0, 0.0, 0.0, 0.0, 0.0, 0.0, 0.0, 0.0, 0.0, 0.0, 0.0, 0.0, 0.0, 0.0, 0.0, 0.0, 0.0, 0.0, 0.0, 0.0, 0.0, 0.0, 0.0, 0.0, 0.0, 0.0, 0.0, 0.0, 0.0, 0.0, 0.0, 0.0, 0.0, 0.0, 0.0, 0.0, 0.0, 0.0, 0.0, 0.0, 0.0, 0.0, 0.0, 0.0, 0.0, 0.0, 0.0, 0.0, 0.0, 0.0, 0.0, 0.0, 0.0, 0.0, 0.0, 0.0, 0.0, 0.0, 0.0, 0.0, 0.0, 0.0, 0.0, 0.0, 0.0, 0.0, 0.0, 0.0, 0.0, 0.0, 0.0, 0.0, 0.0, 0.0, 0.0, 0.0, 0.0, 0.0, 0.0, 0.0, 0.0, 0.0, 0.0, 0.0, 0.0, 0.0, 0.0, 0.0, 0.0, 0.0, 0.0, 0.0, 0.0, 0.0, 0.0, 0.0, 0.0, 0.0, 0.0, 0.0, 0.0, 0.0, 0.0, 0.0, 0.0, 0.0, 0.0, 0.0, 0.0, 0.0, 0.0, 0.0, 0.0, 0.0, 0.0, 0.0, 0.0, 0.0, 0.0, 0.0, 0.0, 0.0, 0.0, 0.0, 0.0, 0.0, 0.0, 0.0, 0.0, 0.0, 0.0, 0.0, 0.0, 0.0, 0.0, 0.0, 0.0, 0.0, 0.0, 0.0, 0.0, 0.0, 0.0, 0.0, 0.0, 0.0, 0.0, 0.0, 0.0, 0.0, 0.0, 0.0, 0.0, 0.0, 0.0, 0.0, 0.0, 0.0, 0.0, 0.0, 0.0, 0.0, 0.0, 0.0, 0.0, 0.0, 0.0, 0.0, 0.0, 0.0, 0.0, 0.0, 0.0, 0.0, 0.0, 0.0, 0.0, 0.0, 0.0, 0.0, 0.0, 0.0, 0.0, 0.0, 0.0, 0.0, 0.0, 0.0, 0.0, 0.0, 0.0, 0.0, 0.0, 0.0, 0.0, 0.0, 0.0, 0.0, 0.0, 0.0, 0.0, 0.0, 0.0, 0.0, 0.0, 0.0, 0.0, 0.0, 0.0, 0.0, 0.0, 0.0, 0.0, 0.0, 0.0, 0.0, 0.0, 0.0, 0.0, 0.0, 0.0, 0.0, 0.0, 0.0, 0.0, 0.0, 0.0, 0.0, 0.0, 0.0, 0.0, 0.0, 0.0, 0.0, 0.0, 0.0, 0.0, 0.0, 0.0, 0.0, 0.0, 0.0, 0.0, 0.0, 0.0, 0.0, 0.0, 0.0, 0.0, 0.0, 0.0, 0.0, 0.0, 0.0, 0.0, 0.0, 0.0, 0.0, 0.0, 0.0, 0.0, 0.0, 0.0, 0.0, 0.0, 0.0, 0.0, 0.0, 0.0, 0.0, 0.0, 0.0, 0.0, 0.0, 0.0, 0.0, 0.0, 0.0, 0.0, 0.0, 0.0, 0.0, 0.0, 0.0, 0.0, 0.0, 0.0, 0.0, 0.0, 0.0, 0.0, 0.0, 0.0, 0.0, 0.0, 0.0, 0.0, 0.0, 0.0, 0.0, 0.0, 0.0, 0.0, 0.0, 0.0, 0.0, 0.0, 0.0, 0.0, 0.0, 0.0, 0.0, 0.0, 0.0, 0.0, 0.0, 0.0, 0.0, 0.0, 0.0, 0.0, 0.0, 0.0, 0.0, 0.0, 0.0, 0.0, 0.0, 0.0, 0.0, 0.0, 0.0, 0.0, 0.0, 0.0, 0.0, 0.0, 0.0, 0.0, 0.0, 0.0, 0.0, 0.0, 0.0, 0.0, 0.0, 0.0, 0.0, 0.0, 0.0, 0.0, 0.0, 0.0, 0.0, 0.0, 0.0, 0.0, 0.0, 0.0, 0.0, 0.0, 0.0, 0.0, 0.0, 0.0, 0.0, 0.0, 0.0, 0.0, 0.0, 0.0, 0.0, 0.0, 0.0, 0.0, 0.0, 0.0, 0.0, 0.0, 0.0, 0.0, 0.0, 0.0, 0.0, 0.0, 0.0, 0.0, 0.0, 0.0, 0.0, 0.0, 0.0, 0.0, 0.0, 0.0, 0.0, 0.0, 0.0, 0.0, 0.0, 0.0, 0.0, 0.0, 0.0, 0.0, 0.0, 0.0, 0.0, 0.0, 0.0, 0.0, 0.0, 0.0, 0.0, 0.0, 0.0, 0.0, 0.0, 0.0, 0.0, 0.0, 0.0, 0.0, 0.0, 0.0, 0.0, 0.0, 0.0, 0.0, 0.0, 0.0, 0.0, 0.0, 0.0, 0.0, 0.0, 0.0, 0.0, 0.0, 0.0, 0.0, 0.0, 0.0, 0.0, 0.0, 0.0, 0.0, 0.0, 0.0, 0.0, 0.0, 0.0, 0.0, 0.0, 0.0, 0.0, 0.0, 0.0, 0.0, 0.0, 0.0, 0.0, 0.0, 0.0, 0.0, 0.0, 0.0, 0.0, 0.0, 0.0, 0.0, 0.0, 0.0, 0.0, 0.0, 0.0, 0.0, 0.0, 0.0, 0.0, 0.0, 0.0, 0.0, 0.0, 0.0, 0.0, 0.0, 0.0, 0.0, 0.0, 0.0, 0.0, 0.0, 0.0, 0.0, 0.0, 0.0, 0.0, 0.0, 0.0, 0.0, 0.0, 0.0, 0.0, 0.0, 0.0, 0.0, 0.0, 0.0, 0.0, 0.0, 0.0, 0.0, 0.0, 0.0, 0.0, 0.0, 0.0, 0.0, 0.0, 0.0, 0.0, 0.0, 0.0, 0.0, 0.0, 0.0, 0.0, 0.0, 0.0, 0.0, 0.0, 0.0, 0.0, 0.0, 0.0, 0.0, 0.0, 0.0, 0.0, 0.0, 0.0, 0.0, 0.0, 0.0, 0.0, 0.0, 0.0, 0.0, 0.0, 0.0, 0.0, 0.0, 0.0, 0.0, 0.0, 0.0, 0.0, 0.0, 0.0, 0.0, 0.0, 0.0, 0.0, 0.0, 0.0, 0.0, 0.0, 0.0, 0.0, 0.0, 0.0, 0.0, 0.0, 0.0, 0.0, 0.0, 0.0, 0.0, 0.0, 0.0, 0.0, 0.0, 0.0, 0.0, 0.0, 0.0, 0.0, 0.0, 0.0, 0.0, 0.0, 0.0, 0.0, 0.0, 0.0, 0.0, 0.0, 0.0, 0.0, 0.0, 0.0, 0.0, 0.0, 0.0, 0.0, 0.0, 0.0, 0.0, 0.0, 0.0, 0.0, 0.0, 0.0, 0.0, 0.0, 0.0, 0.0, 0.0, 0.0, 0.0, 0.0, 0.0, 0.0, 0.0, 0.0, 0.0, 0.0, 0.0, 0.0, 0.0, 0.0, 0.0, 0.0, 0.0, 0.0, 0.0, 0.0, 0.0, 0.0, 0.0, 0.0, 0.0, 0.0, 0.0, 0.0, 0.0, 0.0, 0.0, 0.0, 0.0, 0.0, 0.0, 0.0, 0.0, 0.0, 0.0, 0.0, 0.0, 0.0, 0.0, 0.0, 0.0, 0.0, 0.0, 0.0, 0.0, 0.0, 0.0, 0.0, 0.0, 0.0, 0.0, 0.0, 0.0, 0.0, 0.0, 0.0, 0.0, 0.0, 0.0, 0.0, 0.0, 0.0, 0.0, 0.0, 0.0, 0.0, 0.0, 0.0, 0.0, 0.0, 0.0, 0.0, 0.0, 0.0, 0.0, 0.0, 0.0, 0.0, 0.0, 0.0, 0.0, 0.0, 0.0, 0.0, 0.0, 0.0, 0.0, 0.0, 0.0, 0.0, 0.0, 0.0, 0.0, 0.0, 0.0, 0.0, 0.0, 0.0, 0.0, 0.0, 0.0, 0.0, 0.0, 0.0, 0.0, 0.0, 0.0, 0.0, 0.0, 0.0, 0.0, 0.0, 0.0, 0.0, 0.0, 0.0, 0.0, 0.0, 0.0, 0.0, 0.0, 0.0, 0.0, 0.0, 0.0, 0.0, 0.0, 0.0, 0.0, 0.0, 0.0, 0.0, 0.0, 0.0, 0.0, 0.0, 0.0, 0.0, 0.0, 0.0, 0.0, 0.0, 0.0, 0.0, 0.0, 0.0, 0.0, 0.0, 0.0, 0.0, 0.0, 0.0, 0.0, 0.0, 0.0, 0.0, 0.0, 0.0, 0.0, 0.0, 0.0, 0.0, 0.0, 0.0, 0.0, 0.0, 0.0, 0.0, 0.0, 0.0, 0.0, 0.0, 0.0, 0.0, 0.0, 0.0, 0.0, 0.0, 0.0, 0.0, 0.0, 0.0, 0.0, 0.0, 0.0, 0.0, 0.0, 0.0, 0.0, 0.0, 0.0, 0.0, 0.0, 0.0, 0.0, 0.0, 0.0, 0.0, 0.0, 0.0, 0.0, 0.0, 0.0, 0.0, 0.0, 0.0, 0.0, 0.0, 0.0, 0.0, 0.0, 0.0, 0.0, 0.0, 0.0, 0.0, 0.0, 0.0, 0.0, 0.0, 0.0, 0.0, 0.0, 0.0, 0.0, 0.0, 0.0, 0.0, 0.0, 0.0, 0.0, 0.0, 0.0, 0.0, 0.0, 0.0, 0.0, 0.0, 0.0, 0.0, 0.0, 0.0, 0.0, 0.0, 0.0, 0.0, 0.0, 0.0, 0.0, 0.0, 0.0, 0.0, 0.0, 0.0, 0.0, 0.0, 0.0, 0.0, 0.0, 0.0, 0.0, 0.0, 0.0, 0.0, 0.0, 0.0, 0.0, 0.0, 0.0, 0.0, 0.0, 0.0, 0.0, 0.04053, 0.07528, 0.0, 0.0, 0.0, 0.0, 0.0, 0.0, 0.0, 0.0, 0.0, 0.0, 0.0, 0.0, 0.0, 0.0, 0.0, 0.0, 0.0, 0.0, 0.0, 0.0, 0.0, 0.0, 0.0, 0.0, 0.0, 0.0, 0.0, 0.0, 0.0, 0.0, 0.0, 0.0, 0.0, 0.0, 0.0, 0.0, 0.0, 0.0, 0.0, 0.0, 0.0, 0.0, 0.0, 0.0, 0.0, 0.0, 0.0, 0.0, 0.0, 0.0, 0.0, 0.0, 0.0, 0.0, 0.9615, 0.5, 0.9615, 1.0, 0.8135, 1.0, 0.8135, 0.5, 0.9231, 0.5, 0.9231, 1.0, 0.8846, 1.0, 0.8846, 0.5, 0.8846, 0.5, 0.8846, 1.0, 0.8462, 1.0, 0.8462, 0.5, 0.7692, 0.5, 0.7692, 1.0, 0.7308, 1.0, 0.7308, 0.5, 0.6538, 0.5, 0.6538, 1.0, 0.6154, 1.0, 0.6154, 0.5, 0.5385, 0.5, 0.5385, 1.0, 0.5, 1.0, 0.5, 0.5, 0.1538, 0.5, 0.1538, 1.0, 0.1154, 1.0, 0.1154, 0.5, 0.5385, 0.5, 0.8135, 0.5, 0.8135, 1.0, 0.5385, 1.0, 0.03846, 0.5, 0.03846, 1.0, -3.055e-07, 1.0, -3.055e-07, 0.5, 0.4615, 0.5, 0.4423, 0.5, 0.8846, 1.0, 0.9231, 1.0, 0.0, 0.0, 0.0, 0.0, 0.0, 0.0, 0.0, 0.0, 0.0, 0.0, 0.0, 0.0, 0.0, 0.0, 0.0, 0.0, 0.0, 0.0, 0.0, 0.0, 0.0, 0.0, 0.0, 0.0, 0.05485, 0.1019, 0.01877, 0.03753, 0.1444, 0.2888, 0.1507, 0.2799, 0.2806, 0.5613, 0.3053, 0.567, 0.1507, 0.2799, 0.1444, 0.2888, 0.3053, 0.567, 0.2806, 0.5613, 0.5, 1.0, 0.5385, 1.0, 0.0, 0.0, 0.2806, 0.5613, 0.1444, 0.2888, 0.0, 0.0, 0.6154, 1.0, 0.6538, 1.0, 0.2806, 0.5613, 0.0, 0.0, 0.0, 0.0, 0.0, 0.0, 0.0, 0.0, 0.0, 0.0, 0.0, 0.0, 0.01877, 0.03753, 0.0, 0.0, 0.0, 0.0, 0.0, 0.0, 0.0, 0.0, 0.0, 0.0, 0.0, 0.0, 0.0, 0.0, 0.0, 0.0, 0.0, 0.0, 0.0, 0.0, 0.05485, 0.1019, 0.1507, 0.2799, 0.0, 0.0, 0.0, 0.0, 0.0, 0.0, 0.0, 0.0, 0.4423, 0.5, 0.4615, 0.5, 0.8135, 1.0, 0.8846, 1.0, 0.4423, 0.5, 0.0, 0.0, 0.0, 0.0, 0.0, 0.0, 0.0, 0.0, 0.4423, 0.5, 0.1507, 0.2799, 0.3053, 0.567, 0.0, 0.0, 0.0, 0.0, 0.8135, 1.0, 0.0, 0.0, 0.3053, 0.567, 0.5385, 1.0, 0.0, 0.0, 0.0, 0.0, 0.0, 0.0, 0.0, 0.0, 0.0, 0.0, 0.0, 0.0, 0.0, 0.0, 0.0, 0.0, 0.0, 0.0, 0.0, 0.0, 0.0, 0.0, 0.0, 0.0, 0.0, 0.0, 0.0, 0.0, 0.0, 0.0, 0.0, 0.0, 0.04053, 0.07528, 0.05485, 0.1019, 0.0, 0.0, 0.0, 0.0, 0.0, 0.0, 0.0, 0.0, 0.0, 0.0, 0.0, 0.0, 0.0, 0.0, 0.0, 0.0, 0.0, 0.0, 0.0, 0.0, 0.0, 0.0, 0.1444, 0.2888, 0.01877, 0.03753, 0.0, 0.0, 0.04053, 0.07528, 0.0, 0.0, 0.01877, 0.03753, 0.05485, 0.1019, 0.0, 0.0, 0.0, 0.0, 0.0, 0.0, 0.0, 0.0, 0.0, 0.0, 0.0, 0.0, 0.0, 0.0, 0.0, 0.0, 0.0, 0.0, 0.0, 0.0, 0.0, 0.0, 0.0, 0.0, 0.0, 0.0, 0.0, 0.0, 0.0, 0.0, 0.0, 0.0])
me_vert.materials.append(mat_skin)
me_vert.materials.append(mat_material_001)
me_vert.materials.append(mat_lips)
me_vert.use_remesh_fix_poles = True
me_vert.use_remesh_preserve_attributes = False
me_vert.use_mirror_vertex_groups = False
me_vert.update()
me_cube = bpy.data.meshes.new('Cube')
me_cube.from_pydata([(-0.9187, 4.411, 4.65), (-0.8972, 4.419, 4.883), (-9.053, 14.69, 5.175), (-9.018, 14.63, 5.452), (-8.806, 14.83, 5.446), (-8.84, 14.88, 5.169), (-0.6839, 4.614, 4.877), (-0.7054, 4.606, 4.644), (-4.474, 9.577, 7.053), (-4.618, 9.503, 8.621), (-3.862, 9.741, 6.462), (-3.747, 9.717, 8.571), (-2.067, 6.961, 6.752), (-1.525, 7.166, 6.724), (-2.006, 6.994, 5.851), (-1.593, 7.174, 5.553)], [], [(14, 0, 1, 12), (15, 13, 6, 7), (2, 3, 4, 5), (12, 1, 6, 13), (1, 0, 7, 6), (8, 2, 5, 10), (14, 8, 10, 15), (3, 9, 11, 4), (5, 4, 11, 10), (2, 8, 9, 3), (0, 14, 15, 7), (9, 12, 13, 11), (10, 11, 13, 15), (8, 14, 12, 9)])
me_cube.polygons.foreach_set('use_smooth', [True] * 14)
_uv = me_cube.uv_layers.new(name='UVMap')
_uv.uv.foreach_set('vector', [0.375, 0.6875, 0.375, 0.75, 0.625, 0.75, 0.625, 0.6875, 0.375, 0.6875, 0.625, 0.6875, 0.625, 0.75, 0.375, 0.75, 0.375, 0.5, 0.625, 0.5, 0.625, 0.5, 0.375, 0.5, 0.625, 0.6875, 0.625, 0.75, 0.625, 0.75, 0.625, 0.6875, 0.625, 0.75, 0.375, 0.75, 0.375, 0.75, 0.625, 0.75, 0.375, 0.625, 0.375, 0.5, 0.375, 0.5, 0.375, 0.625, 0.375, 0.6875, 0.375, 0.625, 0.375, 0.625, 0.375, 0.6875, 0.625, 0.5, 0.625, 0.625, 0.625, 0.625, 0.625, 0.5, 0.375, 0.5, 0.625, 0.5, 0.625, 0.625, 0.375, 0.625, 0.375, 0.5, 0.375, 0.625, 0.625, 0.625, 0.625, 0.5, 0.375, 0.75, 0.375, 0.6875, 0.375, 0.6875, 0.375, 0.75, 0.625, 0.625, 0.625, 0.6875, 0.625, 0.6875, 0.625, 0.625, 0.375, 0.625, 0.625, 0.625, 0.625, 0.6875, 0.375, 0.6875, 0.375, 0.625, 0.375, 0.6875, 0.625, 0.6875, 0.625, 0.625])
me_cube.materials.append(mat_hair)
me_cube.use_remesh_fix_poles = True
me_cube.use_remesh_preserve_attributes = False
me_cube.use_mirror_vertex_groups = False
me_cube.update()
me_cube_003 = bpy.data.meshes.new('Cube.003')
me_cube_003.from_pydata([(-2.468, -3.853, -0.4742), (-2.496, -4.298, 4.877), (-2.468, -2.421, -0.4742), (-2.496, -2.743, 4.877), (-1.821, -3.853, -0.4742), (-1.793, -4.298, 4.877), (-1.821, -2.421, -0.4742), (-1.793, -2.743, 4.877)], [], [(0, 1, 3, 2), (2, 3, 7, 6), (6, 7, 5, 4), (4, 5, 1, 0), (2, 6, 4, 0), (7, 3, 1, 5)])
me_cube_003.polygons.foreach_set('use_smooth', [True] * 6)
_uv = me_cube_003.uv_layers.new(name='UVMap')
_uv.uv.foreach_set('vector', [0.375, 0.0, 0.625, 0.0, 0.625, 0.25, 0.375, 0.25, 0.375, 0.25, 0.625, 0.25, 0.625, 0.5, 0.375, 0.5, 0.375, 0.5, 0.625, 0.5, 0.625, 0.75, 0.375, 0.75, 0.375, 0.75, 0.625, 0.75, 0.625, 1.0, 0.375, 1.0, 0.125, 0.5, 0.375, 0.5, 0.375, 0.75, 0.125, 0.75, 0.625, 0.5, 0.875, 0.5, 0.875, 0.75, 0.625, 0.75])
me_cube_003.materials.append(mat_eye_color2)
me_cube_003.use_remesh_fix_poles = True
me_cube_003.use_remesh_preserve_attributes = False
me_cube_003.use_mirror_vertex_groups = False
me_cube_003.update()
me_cube_004 = bpy.data.meshes.new('Cube.004')
me_cube_004.from_pydata([(-1.02, -0.7234, 0.7127), (-1.267, -0.6208, 0.7127), (-1.562, -0.3265, 0.7127), (-1.664, -0.07881, 0.7127), (-1.664, -0.07881, 1.108), (-1.562, -0.3265, 1.108), (-1.267, -0.6208, 1.108), (-1.02, -0.7234, 1.108), (-1.664, 0.07881, 0.7127), (-1.562, 0.3265, 0.7127), (-1.267, 0.6208, 0.7127), (-1.02, 0.7234, 0.7127), (-1.02, 0.7234, 1.108), (-1.267, 0.6208, 1.108), (-1.562, 0.3265, 1.108), (-1.664, 0.07881, 1.108), (-0.01156, -0.07881, 0.7127), (-0.1141, -0.3265, 0.7127), (-0.4085, -0.6208, 0.7127), (-0.6561, -0.7234, 0.7127), (-0.6561, -0.7234, 1.108), (-0.4085, -0.6208, 1.108), (-0.1141, -0.3265, 1.108), (-0.01156, -0.07881, 1.108), (-0.6561, 0.7234, 0.7127), (-0.4085, 0.6208, 0.7127), (-0.1141, 0.3265, 0.7127), (-0.01156, 0.07881, 0.7127), (-0.01156, 0.07881, 1.108), (-0.1141, 0.3265, 1.108), (-0.4085, 0.6208, 1.108), (-0.6561, 0.7234, 1.108), (-1.02, -0.7234, 0.8114), (-1.02, -0.7234, 0.9102), (-1.02, -0.7234, 1.009), (-1.267, -0.6208, 1.009), (-1.267, -0.6208, 0.9102), (-1.267, -0.6208, 0.8114), (-1.664, -0.07881, 1.009), (-1.664, -0.07881, 0.9102), (-1.664, -0.07881, 0.8114), (-1.562, -0.3265, 0.8114), (-1.562, -0.3265, 0.9102), (-1.562, -0.3265, 1.009), (-1.02, 0.7234, 1.009), (-1.02, 0.7234, 0.9102), (-1.02, 0.7234, 0.8114), (-1.267, 0.6208, 0.8114), (-1.267, 0.6208, 0.9102), (-1.267, 0.6208, 1.009), (-1.664, 0.07881, 0.8114), (-1.664, 0.07881, 0.9102), (-1.664, 0.07881, 1.009), (-1.562, 0.3265, 1.009), (-1.562, 0.3265, 0.9102), (-1.562, 0.3265, 0.8114), (-0.01156, 0.07881, 1.009), (-0.01156, 0.07881, 0.9102), (-0.01156, 0.07881, 0.8114), (-0.1141, 0.3265, 0.8114), (-0.1141, 0.3265, 0.9102), (-0.1141, 0.3265, 1.009), (-0.6561, 0.7234, 0.8114), (-0.6561, 0.7234, 0.9102), (-0.6561, 0.7234, 1.009), (-0.4085, 0.6208, 1.009), (-0.4085, 0.6208, 0.9102), (-0.4085, 0.6208, 0.8114), (-0.6561, -0.7234, 1.009), (-0.6561, -0.7234, 0.9102), (-0.6561, -0.7234, 0.8114), (-0.4085, -0.6208, 0.8114), (-0.4085, -0.6208, 0.9102), (-0.4085, -0.6208, 1.009), (-0.01156, -0.07881, 0.8114), (-0.01156, -0.07881, 0.9102), (-0.01156, -0.07881, 1.009), (-0.1141, -0.3265, 1.009), (-0.1141, -0.3265, 0.9102), (-0.1141, -0.3265, 0.8114)], [], [(38, 4, 15, 52), (59, 26, 25, 67), (71, 18, 17, 79), (68, 20, 7, 34), (44, 12, 31, 64), (56, 28, 23, 76), (47, 10, 9, 55), (34, 7, 6, 35), (40, 3, 2, 41), (46, 11, 10, 47), (52, 15, 14, 53), (58, 27, 26, 59), (64, 31, 30, 65), (70, 19, 18, 71), (76, 23, 22, 77), (35, 6, 5, 43), (1, 37, 41, 2), (37, 36, 42, 41), (36, 35, 43, 42), (16, 74, 79, 17), (74, 75, 78, 79), (75, 76, 77, 78), (20, 68, 73, 21), (68, 69, 72, 73), (69, 70, 71, 72), (24, 62, 67, 25), (62, 63, 66, 67), (63, 64, 65, 66), (28, 56, 61, 29), (56, 57, 60, 61), (57, 58, 59, 60), (8, 50, 55, 9), (50, 51, 54, 55), (51, 52, 53, 54), (12, 44, 49, 13), (44, 45, 48, 49), (45, 46, 47, 48), (4, 38, 43, 5), (38, 39, 42, 43), (39, 40, 41, 42), (0, 32, 37, 1), (32, 33, 36, 37), (33, 34, 35, 36), (13, 49, 53, 14), (49, 48, 54, 53), (48, 47, 55, 54), (27, 58, 74, 16), (58, 57, 75, 74), (57, 56, 76, 75), (11, 46, 62, 24), (46, 45, 63, 62), (45, 44, 64, 63), (19, 70, 32, 0), (70, 69, 33, 32), (69, 68, 34, 33), (21, 73, 77, 22), (73, 72, 78, 77), (72, 71, 79, 78), (29, 61, 65, 30), (61, 60, 66, 65), (60, 59, 67, 66), (3, 40, 50, 8), (40, 39, 51, 50), (39, 38, 52, 51)])
_uv = me_cube_004.uv_layers.new(name='UVMap')
_uv.uv.foreach_set('vector', [0.5625, 0.1114, 0.625, 0.1114, 0.625, 0.1386, 0.5625, 0.1386, 0.4375, 0.5531, 0.375, 0.5531, 0.375, 0.4577, 0.4375, 0.4577, 0.4375, 0.7923, 0.375, 0.7923, 0.375, 0.6969, 0.4375, 0.6969, 0.5625, 0.8475, 0.625, 0.8475, 0.625, 0.9025, 0.5625, 0.9025, 0.5625, 0.3475, 0.625, 0.3475, 0.625, 0.4025, 0.5625, 0.4025, 0.5625, 0.6114, 0.625, 0.6114, 0.625, 0.6386, 0.5625, 0.6386, 0.4375, 0.2923, 0.375, 0.2923, 0.375, 0.1969, 0.4375, 0.1969, 0.5625, 0.0, 0.625, 0.0, 0.625, 0.01773, 0.5625, 0.01773, 0.4375, 0.1114, 0.375, 0.1114, 0.375, 0.06859, 0.4375, 0.06859, 0.4375, 0.3475, 0.375, 0.3475, 0.375, 0.2923, 0.4375, 0.2923, 0.5625, 0.1386, 0.625, 0.1386, 0.625, 0.1969, 0.5625, 0.1969, 0.4375, 0.6114, 0.375, 0.6114, 0.375, 0.5531, 0.4375, 0.5531, 0.5625, 0.4025, 0.625, 0.4025, 0.625, 0.4577, 0.5625, 0.4577, 0.4375, 0.8475, 0.375, 0.8475, 0.375, 0.7923, 0.4375, 0.7923, 0.5625, 0.6386, 0.625, 0.6386, 0.625, 0.6969, 0.5625, 0.6969, 0.5625, 0.01773, 0.625, 0.01773, 0.625, 0.06859, 0.5625, 0.06859, 0.375, 0.01773, 0.4375, 0.01773, 0.4375, 0.06859, 0.375, 0.06859, 0.4375, 0.01773, 0.5, 0.01773, 0.5, 0.06859, 0.4375, 0.06859, 0.5, 0.01773, 0.5625, 0.01773, 0.5625, 0.06859, 0.5, 0.06859, 0.375, 0.6386, 0.4375, 0.6386, 0.4375, 0.6969, 0.375, 0.6969, 0.4375, 0.6386, 0.5, 0.6386, 0.5, 0.6969, 0.4375, 0.6969, 0.5, 0.6386, 0.5625, 0.6386, 0.5625, 0.6969, 0.5, 0.6969, 0.625, 0.8475, 0.5625, 0.8475, 0.5625, 0.7923, 0.625, 0.7923, 0.5625, 0.8475, 0.5, 0.8475, 0.5, 0.7923, 0.5625, 0.7923, 0.5, 0.8475, 0.4375, 0.8475, 0.4375, 0.7923, 0.5, 0.7923, 0.375, 0.4025, 0.4375, 0.4025, 0.4375, 0.4577, 0.375, 0.4577, 0.4375, 0.4025, 0.5, 0.4025, 0.5, 0.4577, 0.4375, 0.4577, 0.5, 0.4025, 0.5625, 0.4025, 0.5625, 0.4577, 0.5, 0.4577, 0.625, 0.6114, 0.5625, 0.6114, 0.5625, 0.5531, 0.625, 0.5531, 0.5625, 0.6114, 0.5, 0.6114, 0.5, 0.5531, 0.5625, 0.5531, 0.5, 0.6114, 0.4375, 0.6114, 0.4375, 0.5531, 0.5, 0.5531, 0.375, 0.1386, 0.4375, 0.1386, 0.4375, 0.1969, 0.375, 0.1969, 0.4375, 0.1386, 0.5, 0.1386, 0.5, 0.1969, 0.4375, 0.1969, 0.5, 0.1386, 0.5625, 0.1386, 0.5625, 0.1969, 0.5, 0.1969, 0.625, 0.3475, 0.5625, 0.3475, 0.5625, 0.2923, 0.625, 0.2923, 0.5625, 0.3475, 0.5, 0.3475, 0.5, 0.2923, 0.5625, 0.2923, 0.5, 0.3475, 0.4375, 0.3475, 0.4375, 0.2923, 0.5, 0.2923, 0.625, 0.1114, 0.5625, 0.1114, 0.5625, 0.06859, 0.625, 0.06859, 0.5625, 0.1114, 0.5, 0.1114, 0.5, 0.06859, 0.5625, 0.06859, 0.5, 0.1114, 0.4375, 0.1114, 0.4375, 0.06859, 0.5, 0.06859, 0.375, 0.0, 0.4375, 0.0, 0.4375, 0.01773, 0.375, 0.01773, 0.4375, 0.0, 0.5, 0.0, 0.5, 0.01773, 0.4375, 0.01773, 0.5, 0.0, 0.5625, 0.0, 0.5625, 0.01773, 0.5, 0.01773, 0.625, 0.2923, 0.5625, 0.2923, 0.5625, 0.1969, 0.625, 0.1969, 0.5625, 0.2923, 0.5, 0.2923, 0.5, 0.1969, 0.5625, 0.1969, 0.5, 0.2923, 0.4375, 0.2923, 0.4375, 0.1969, 0.5, 0.1969, 0.375, 0.6114, 0.4375, 0.6114, 0.4375, 0.6386, 0.375, 0.6386, 0.4375, 0.6114, 0.5, 0.6114, 0.5, 0.6386, 0.4375, 0.6386, 0.5, 0.6114, 0.5625, 0.6114, 0.5625, 0.6386, 0.5, 0.6386, 0.375, 0.3475, 0.4375, 0.3475, 0.4375, 0.4025, 0.375, 0.4025, 0.4375, 0.3475, 0.5, 0.3475, 0.5, 0.4025, 0.4375, 0.4025, 0.5, 0.3475, 0.5625, 0.3475, 0.5625, 0.4025, 0.5, 0.4025, 0.375, 0.8475, 0.4375, 0.8475, 0.4375, 0.9025, 0.375, 0.9025, 0.4375, 0.8475, 0.5, 0.8475, 0.5, 0.9025, 0.4375, 0.9025, 0.5, 0.8475, 0.5625, 0.8475, 0.5625, 0.9025, 0.5, 0.9025, 0.625, 0.7923, 0.5625, 0.7923, 0.5625, 0.6969, 0.625, 0.6969, 0.5625, 0.7923, 0.5, 0.7923, 0.5, 0.6969, 0.5625, 0.6969, 0.5, 0.7923, 0.4375, 0.7923, 0.4375, 0.6969, 0.5, 0.6969, 0.625, 0.5531, 0.5625, 0.5531, 0.5625, 0.4577, 0.625, 0.4577, 0.5625, 0.5531, 0.5, 0.5531, 0.5, 0.4577, 0.5625, 0.4577, 0.5, 0.5531, 0.4375, 0.5531, 0.4375, 0.4577, 0.5, 0.4577, 0.375, 0.1114, 0.4375, 0.1114, 0.4375, 0.1386, 0.375, 0.1386, 0.4375, 0.1114, 0.5, 0.1114, 0.5, 0.1386, 0.4375, 0.1386, 0.5, 0.1114, 0.5625, 0.1114, 0.5625, 0.1386, 0.5, 0.1386])
me_cube_004.materials.append(mat_bandana)
me_cube_004.use_remesh_fix_poles = True
me_cube_004.use_remesh_preserve_attributes = False
me_cube_004.use_mirror_vertex_groups = False
me_cube_004.update()

# ---- objects
ob_plane = bpy.data.objects.new('Plane', me_plane)
ob_light = bpy.data.objects.new('Light', light_light)
ob_camera = bpy.data.objects.new('Camera', cam_camera)
ob_trilamp_back = bpy.data.objects.new('TriLamp-Back', light_trilamp_back)
ob_trilamp_fill = bpy.data.objects.new('TriLamp-Fill', light_trilamp_fill)
ob_trilamp_key = bpy.data.objects.new('TriLamp-Key', light_trilamp_key)
ob_point = bpy.data.objects.new('Point', light_point)
ob_empty = bpy.data.objects.new('Empty', None)
ob_head = bpy.data.objects.new('Head', me_vert)
ob_cube_002 = bpy.data.objects.new('Cube.002', me_cube)
ob_cube = bpy.data.objects.new('Cube', me_cube_003)
ob_empty_001 = bpy.data.objects.new('Empty.001', None)
ob_cube_001 = bpy.data.objects.new('Cube.001', me_cube_004)

# ---- transforms, parenting, visibility, modifiers, constraints
ob_plane.location = (0.0, 0.0, -2.252)
ob_plane.scale = (9.781, 9.781, 9.781)
ob_plane.lineart.crease_threshold = 0.0
ob_light.location = (4.076, 1.005, 5.904)
ob_light.rotation_euler = (0.6503, 0.05522, 1.866)
ob_light.lock_rotations_4d = False
ob_light.empty_display_type = 'ARROWS'
ob_light.color = (0.0, 0.0, 0.0, 0.0)
ob_light.lineart.crease_threshold = 0.0
ob_camera.location = (7.359, -6.926, 4.958)
ob_camera.rotation_euler = (1.109, 0.0, 0.8149)
ob_camera.lock_rotations_4d = False
ob_camera.empty_display_type = 'ARROWS'
ob_camera.color = (0.0, 0.0, 0.0, 0.0)
ob_camera.display_type = 'WIRE'
ob_camera.lineart.crease_threshold = 0.0
ob_trilamp_back.location = (-4.395, -0.9131, 5.0)
ob_trilamp_back.lineart.crease_threshold = 0.0
_c = ob_trilamp_back.constraints.new('TRACK_TO'); _c.name = 'Track To'
_c.target = ob_head
ob_trilamp_fill.location = (4.487, 0.136, 5.0)
ob_trilamp_fill.lineart.crease_threshold = 0.0
_c = ob_trilamp_fill.constraints.new('TRACK_TO'); _c.name = 'Track To'
_c.target = ob_head
ob_trilamp_key.location = (1.589, -4.198, 5.0)
ob_trilamp_key.lineart.crease_threshold = 0.0
_c = ob_trilamp_key.constraints.new('TRACK_TO'); _c.name = 'Track To'
_c.target = ob_head
ob_point.location = (-0.2387, 0.0, -1.122)
ob_point.lineart.crease_threshold = 0.0
ob_empty.location = (0.0, 0.0, 0.0)
ob_empty.rotation_euler = (1.571, -0.0, 1.571)
ob_empty.empty_display_type = 'IMAGE'
ob_empty.empty_display_size = 5.0
ob_empty.use_empty_image_alpha = True
ob_empty.color = (1.0, 1.0, 1.0, 0.2203)
ob_empty.lineart.crease_threshold = 0.0
ob_head.parent = ob_empty_001
ob_head.matrix_parent_inverse = Matrix(((7.55e-08, -0.0, -1.0, 2.111), (-0.0, 1.0, -0.0, -0.0), (1.0, -0.0, 7.55e-08, 0.2513), (-0.0, -0.0, -0.0, 1.0)))
ob_head.location = (0.0, 0.0, 0.0)
ob_head.lineart.crease_threshold = 0.0
_m = ob_head.modifiers.new('Mirror', 'MIRROR')
_m.use_axis = (False, True, False)
_m.use_clip = True
_m = ob_head.modifiers.new('Subdivision', 'SUBSURF')
_m.uv_smooth = 'PRESERVE_CORNERS'
_m.levels = 4
_m = ob_head.modifiers.new('Auto Smooth', 'NODES')
_m.node_group = ng_auto_smooth
_gi = [s.identifier for s in ng_auto_smooth.interface.items_tree if s.item_type == 'SOCKET' and s.in_out == 'INPUT']
_m[_gi[1]] = 0.5236  # Angle
ob_cube_002.parent = ob_empty_001
ob_cube_002.matrix_parent_inverse = Matrix(((7.55e-08, -0.0, -1.0, 2.111), (-0.0, 1.0, -0.0, -0.0), (1.0, -0.0, 7.55e-08, 0.2513), (-0.0, -0.0, -0.0, 1.0)))
ob_cube_002.location = (0.0, 0.0, 0.2388)
ob_cube_002.scale = (0.04296, 0.04296, 0.04296)
ob_cube_002.lineart.crease_threshold = 0.0
_m = ob_cube_002.modifiers.new('Mirror', 'MIRROR')
_m.use_axis = (False, True, False)
_m = ob_cube_002.modifiers.new('Subdivision', 'SUBSURF')
_m.uv_smooth = 'PRESERVE_CORNERS'
_m.levels = 3
ob_cube.parent = ob_empty_001
ob_cube.matrix_parent_inverse = Matrix(((7.55e-08, -0.0, -1.0, 2.111), (-0.0, 1.0, -0.0, -0.0), (1.0, -0.0, 7.55e-08, 0.2513), (-0.0, -0.0, -0.0, 1.0)))
ob_cube.location = (0.0, 0.0, 0.0)
ob_cube.scale = (0.08712, 0.08712, 0.08712)
ob_cube.lineart.crease_threshold = 0.0
_m = ob_cube.modifiers.new('Mirror', 'MIRROR')
_m.use_axis = (False, True, False)
_m = ob_cube.modifiers.new('Subdivision', 'SUBSURF')
_m.uv_smooth = 'PRESERVE_CORNERS'
_m.levels = 4
ob_empty_001.location = (-0.2513, 0.0, 2.111)
ob_empty_001.rotation_euler = (-0.0, 1.571, 0.0)
ob_empty_001.empty_display_type = 'SINGLE_ARROW'
ob_empty_001.lineart.crease_threshold = 0.0
ob_cube_001.parent = ob_empty_001
ob_cube_001.matrix_parent_inverse = Matrix(((7.55e-08, -0.0, -1.0, 2.111), (-0.0, 1.0, -0.0, -0.0), (1.0, -0.0, 7.55e-08, 0.2513), (-0.0, -0.0, -0.0, 1.0)))
ob_cube_001.location = (0.0, 0.0, -0.1292)
ob_cube_001.lineart.crease_threshold = 0.0
_m = ob_cube_001.modifiers.new('Shrinkwrap', 'SHRINKWRAP')
_m.target = ob_head
_m.offset = 0.009
_m = ob_cube_001.modifiers.new('Solidify', 'SOLIDIFY')
_m.thickness = -0.051
_m = ob_cube_001.modifiers.new('Subdivision', 'SUBSURF')
_m.uv_smooth = 'PRESERVE_CORNERS'
_m.levels = 4

# ---- collection membership
scene.collection.objects.link(ob_plane)
col_light.objects.link(ob_light)
col_light.objects.link(ob_camera)
col_light.objects.link(ob_trilamp_back)
col_light.objects.link(ob_trilamp_fill)
col_light.objects.link(ob_trilamp_key)
col_light.objects.link(ob_point)
col_collection.objects.link(ob_empty)
col_collection.objects.link(ob_head)
col_collection.objects.link(ob_cube_002)
col_collection.objects.link(ob_cube)
col_collection.objects.link(ob_empty_001)
col_collection.objects.link(ob_cube_001)

# ---- scene / render settings (as saved in the file)
scene.camera = ob_camera
scene.frame_start = 1; scene.frame_end = 40; scene.frame_set(0)
scene.render.engine = 'BLENDER_EEVEE_NEXT'
scene.cycles.use_denoising = False
scene.cycles.samples = 128
scene.cycles.sampling_pattern = 'TABULATED_SOBOL'
scene.cycles.use_adaptive_sampling = False
scene.cycles.use_light_tree = False
scene.eevee.use_gtao = True
scene.eevee.gtao_distance = 0.053
scene.view_settings.view_transform = 'Filmic'
bpy.context.view_layer.update()

